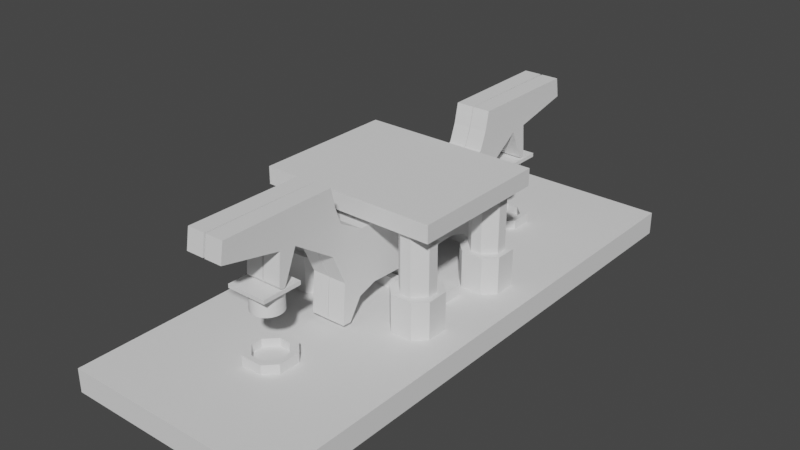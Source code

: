 # Source: cap2.blend  (saved by Blender 3.4.6; exported with 4.5.12 LTS)
import bpy
from mathutils import Matrix  # noqa: F401  (used for matrix-valued properties, if any)

bpy.ops.wm.read_factory_settings(use_empty=True)
scene = bpy.context.scene
scene.name = 'Scene'

# ---- collections
col_collection = bpy.data.collections.new('Collection'); scene.collection.children.link(col_collection)

# ---- world
world_world = bpy.data.worlds.new('World'); scene.world = world_world
world_world.use_nodes = True; world_world.node_tree.nodes.clear()
_N = world_world.node_tree.nodes; _L = world_world.node_tree.links
n0 = _N.new('ShaderNodeOutputWorld'); n0.name = 'World Output'; n0.location = (300, 300)
n1 = _N.new('ShaderNodeBackground'); n1.name = 'Background'; n1.location = (10, 300)
n1.inputs[0].default_value = (0.05088, 0.05088, 0.05088, 1.0)
_L.new(n1.outputs[0], n0.inputs[0])
n0.is_active_output = True
world_world.color = (0.05088, 0.05088, 0.05088)
world_world.use_sun_shadow = False
world_world.sun_shadow_jitter_overblur = 0.0

# ---- meshes
me_cherry_mx_low_profile_keycap = bpy.data.meshes.new('Cherry-MX-Low-Profile-Keycap')
me_cherry_mx_low_profile_keycap.from_pydata([(2.608, 0.791, -0.7077), (2.063, 0.588, -0.7077), (2.518, 1.043, -0.7077), (2.673, 0.532, -0.7077), (2.712, 0.267, -0.7077), (2.725, -6.465e-06, -0.7077), (0.5884, 2.063, -0.7077), (1.285, 2.403, -0.7077), (0.5884, 0.588, -0.7077), (1.927, 1.927, -0.7077), (2.106, 1.729, -0.7077), (0.7914, 2.608, -0.7077), (0.5324, 2.673, -0.7077), (1.043, 2.518, -0.7077), (1.514, 2.266, -0.7077), (1.729, 2.106, -0.7077), (0.2674, 2.712, -0.7077), (2.266, 1.514, -0.7077), (2.403, 1.285, -0.7077), (-2.062, 0.588, -0.7077), (-2.403, 1.285, -0.7077), (-0.5866, 0.588, -0.7077), (-1.729, 2.106, -0.7077), (-1.514, 2.266, -0.7077), (-1.285, 2.403, -0.7077), (-0.5866, 2.063, -0.7077), (-1.043, 2.518, -0.7077), (-0.7906, 2.608, -0.7077), (-0.5316, 2.673, -0.7077), (-0.2666, 2.712, -0.7077), (0.0004282, 2.725, -0.7077), (-1.927, 1.927, -0.7077), (-2.106, 1.729, -0.7077), (-2.608, 0.791, -0.7077), (-2.673, 0.532, -0.7077), (-2.712, 0.267, -0.7077), (-2.518, 1.043, -0.7077), (-2.266, 1.514, -0.7077), (-2.725, -6.465e-06, -0.7077), (-2.062, -0.588, -0.7077), (2.608, -0.791, -0.7077), (2.063, -0.588, -0.7077), (2.673, -0.532, -0.7077), (2.712, -0.267, -0.7077), (2.518, -1.043, -0.7077), (2.403, -1.285, -0.7077), (2.266, -1.514, -0.7077), (0.5884, -0.588, -0.7077), (1.927, -1.927, -0.7077), (1.729, -2.106, -0.7077), (1.514, -2.266, -0.7077), (1.285, -2.403, -0.7077), (0.5884, -2.063, -0.7077), (1.043, -2.518, -0.7077), (0.7914, -2.608, -0.7077), (0.5324, -2.673, -0.7077), (0.2674, -2.712, -0.7077), (2.106, -1.729, -0.7077), (-0.5866, -2.063, -0.7077), (-1.285, -2.403, -0.7077), (-0.5866, -0.588, -0.7077), (-0.7906, -2.608, -0.7077), (-0.5316, -2.673, -0.7077), (-0.2666, -2.712, -0.7077), (-1.043, -2.518, -0.7077), (-1.514, -2.266, -0.7077), (-1.729, -2.106, -0.7077), (0.0004282, -2.725, -0.7077), (-1.927, -1.927, -0.7077), (-2.106, -1.729, -0.7077), (-2.266, -1.514, -0.7077), (-2.403, -1.285, -0.7077), (-2.518, -1.043, -0.7077), (-2.608, -0.791, -0.7077), (-2.673, -0.532, -0.7077), (-2.712, -0.267, -0.7077), (2.403, 1.285, 2.992), (2.063, 0.861, 2.992), (2.518, 1.043, 2.992), (2.608, 0.791, 2.992), (2.673, 0.532, 2.992), (2.063, -6.465e-06, 2.992), (2.712, 0.267, 2.992), (2.266, 1.514, 2.992), (0.8614, 0.861, 2.992), (2.106, 1.729, 2.992), (1.927, 1.927, 2.992), (1.729, 2.106, 2.992), (0.0004282, 2.725, 2.992), (0.8614, 2.063, 2.992), (0.2674, 2.712, 2.992), (0.5324, 2.673, 2.992), (1.514, 2.266, 2.992), (1.285, 2.403, 2.992), (1.043, 2.518, 2.992), (0.7914, 2.608, 2.992), (-0.8676, 2.063, 2.992), (-1.514, 2.266, 2.992), (-0.8676, 0.861, 2.992), (-0.7906, 2.608, 2.992), (-0.5316, 2.673, 2.992), (-0.2666, 2.712, 2.992), (-1.043, 2.518, 2.992), (-1.285, 2.403, 2.992), (-1.729, 2.106, 2.992), (-1.927, 1.927, 2.992), (-2.106, 1.729, 2.992), (-2.266, 1.514, 2.992), (-2.062, 0.861, 2.992), (-2.403, 1.285, 2.992), (-2.518, 1.043, 2.992), (-2.608, 0.791, 2.992), (-2.673, 0.532, 2.992), (-2.712, 0.267, 2.992), (-2.725, -6.465e-06, 2.992), (-2.062, -0.869, 2.992), (2.725, -6.465e-06, 2.992), (2.518, -1.043, 2.992), (2.608, -0.791, 2.992), (2.063, -0.869, 2.992), (2.712, -0.267, 2.992), (2.673, -0.532, 2.992), (0.8614, -2.063, 2.992), (1.514, -2.266, 2.992), (0.8614, -0.869, 2.992), (1.927, -1.927, 2.992), (2.106, -1.729, 2.992), (0.7914, -2.608, 2.992), (0.5324, -2.673, 2.992), (1.043, -2.518, 2.992), (1.285, -2.403, 2.992), (1.729, -2.106, 2.992), (0.2674, -2.712, 2.992), (2.266, -1.514, 2.992), (2.403, -1.285, 2.992), (-1.729, -2.106, 2.992), (-1.514, -2.266, 2.992), (-0.8676, -0.869, 2.992), (-1.927, -1.927, 2.992), (0.0004282, -2.725, 2.992), (-0.8676, -2.063, 2.992), (-0.2666, -2.712, 2.992), (-1.285, -2.403, 2.992), (-1.043, -2.518, 2.992), (-0.7906, -2.608, 2.992), (-0.5316, -2.673, 2.992), (-2.266, -1.514, 2.992), (-2.106, -1.729, 2.992), (-2.403, -1.285, 2.992), (-2.518, -1.043, 2.992), (-2.712, -0.267, 2.992), (-2.673, -0.532, 2.992), (-2.608, -0.791, 2.992), (2.063, 0.588, 2.719), (0.5884, 0.588, 2.719), (0.5884, 2.063, 2.719), (-2.062, 0.588, 2.719), (-0.5946, 0.588, 2.719), (-0.5866, 0.588, 2.711), (-0.5866, 2.063, 2.711), (-2.062, -0.588, 2.712), (2.063, -0.588, 2.712), (0.5884, -0.588, 2.712), (0.5884, -0.595, 2.719), (0.5884, -2.063, 2.719), (-0.5866, -2.063, 2.711), (-0.5876, -0.588, 2.712), (-0.5866, -0.588, 2.711), (-3.803, 3.803, -0.7097), (3.515, -3.515, -0.7097), (3.503, 3.815, -0.7097), (-3.743, -3.527, -0.7097), (-3.803, 3.803, -1.413), (3.515, -3.515, -1.413), (3.503, 3.815, -1.413), (-3.743, -3.527, -1.413)], [], [(0, 1, 2), (3, 1, 0), (4, 1, 3), (5, 1, 4), (6, 7, 8), (9, 10, 8), (11, 6, 12), (13, 6, 11), (7, 6, 13), (14, 8, 7), (15, 8, 14), (9, 8, 15), (16, 12, 6), (10, 17, 8), (17, 18, 8), (1, 8, 18), (18, 2, 1), (19, 20, 21), (22, 23, 21), (23, 24, 21), (25, 21, 24), (24, 26, 25), (26, 27, 25), (27, 28, 25), (28, 29, 25), (29, 30, 25), (6, 25, 30), (6, 30, 16), (31, 21, 32), (22, 21, 31), (33, 19, 34), (35, 34, 19), (36, 19, 33), (20, 19, 36), (37, 21, 20), (32, 21, 37), (38, 35, 19), (38, 19, 39), (40, 41, 42), (43, 42, 41), (44, 41, 40), (45, 41, 44), (46, 47, 45), (41, 45, 47), (47, 48, 49), (49, 50, 47), (50, 51, 47), (52, 47, 51), (52, 51, 53), (52, 53, 54), (52, 54, 55), (52, 55, 56), (48, 47, 57), (46, 57, 47), (1, 5, 41), (5, 43, 41), (58, 59, 60), (61, 58, 62), (63, 62, 58), (64, 58, 61), (59, 58, 64), (65, 60, 59), (66, 60, 65), (67, 63, 58), (67, 58, 52), (67, 52, 56), (68, 69, 60), (66, 68, 60), (69, 70, 60), (70, 71, 60), (39, 60, 71), (39, 71, 72), (39, 72, 73), (39, 73, 74), (39, 74, 75), (39, 75, 38), (76, 77, 78), (79, 78, 77), (80, 81, 82), (77, 83, 84), (85, 86, 84), (87, 84, 86), (88, 89, 90), (91, 90, 89), (87, 92, 84), (89, 84, 92), (92, 93, 89), (93, 94, 89), (95, 89, 94), (91, 89, 95), (81, 80, 77), (80, 79, 77), (83, 77, 76), (85, 84, 83), (96, 97, 98), (99, 96, 100), (101, 100, 96), (102, 96, 99), (103, 96, 102), (97, 96, 103), (104, 98, 97), (88, 101, 96), (88, 96, 89), (105, 106, 98), (104, 105, 98), (106, 107, 98), (108, 98, 107), (107, 109, 108), (109, 110, 108), (110, 111, 108), (111, 112, 108), (112, 113, 108), (113, 114, 108), (115, 108, 114), (82, 81, 116), (117, 118, 119), (116, 81, 120), (118, 121, 119), (81, 119, 121), (120, 81, 121), (122, 123, 124), (125, 126, 124), (127, 122, 128), (129, 122, 127), (130, 122, 129), (123, 122, 130), (131, 124, 123), (125, 124, 131), (132, 128, 122), (126, 133, 124), (119, 124, 133), (133, 134, 119), (134, 117, 119), (135, 136, 137), (135, 137, 138), (132, 122, 139), (122, 140, 139), (141, 139, 140), (140, 137, 136), (136, 142, 140), (142, 143, 140), (143, 144, 140), (144, 145, 140), (141, 140, 145), (115, 146, 137), (147, 137, 146), (148, 146, 115), (138, 137, 147), (149, 148, 115), (114, 150, 115), (150, 151, 115), (152, 115, 151), (149, 115, 152), (82, 116, 4), (5, 4, 116), (4, 3, 80), (4, 80, 82), (0, 79, 80), (0, 80, 3), (2, 78, 79), (2, 79, 0), (18, 76, 78), (18, 78, 2), (83, 76, 17), (18, 17, 76), (17, 10, 85), (17, 85, 83), (85, 9, 86), (10, 9, 85), (9, 87, 86), (87, 9, 15), (15, 14, 92), (15, 92, 87), (14, 7, 93), (14, 93, 92), (7, 13, 94), (7, 94, 93), (13, 11, 95), (13, 95, 94), (11, 12, 91), (11, 91, 95), (12, 16, 90), (12, 90, 91), (16, 88, 90), (77, 84, 153), (154, 153, 84), (154, 84, 155), (89, 155, 84), (6, 8, 154), (6, 154, 155), (8, 1, 153), (8, 153, 154), (89, 96, 155), (77, 153, 81), (153, 1, 81), (16, 30, 88), (30, 29, 101), (30, 101, 88), (29, 28, 100), (29, 100, 101), (28, 27, 99), (28, 99, 100), (27, 26, 102), (27, 102, 99), (26, 24, 103), (26, 103, 102), (24, 23, 97), (24, 97, 103), (23, 22, 104), (23, 104, 97), (156, 157, 98), (157, 158, 159), (96, 98, 159), (157, 159, 98), (158, 21, 25), (158, 25, 159), (19, 21, 158), (19, 158, 157), (19, 157, 156), (96, 159, 155), (155, 159, 6), (25, 6, 159), (105, 104, 31), (22, 31, 104), (31, 32, 105), (105, 32, 106), (32, 37, 107), (32, 107, 106), (37, 20, 109), (37, 109, 107), (20, 36, 110), (20, 110, 109), (36, 33, 111), (36, 111, 110), (33, 34, 112), (33, 112, 111), (34, 35, 113), (34, 113, 112), (114, 113, 38), (35, 38, 113), (108, 156, 98), (108, 115, 156), (115, 160, 156), (156, 160, 19), (134, 133, 45), (46, 45, 133), (45, 44, 117), (45, 117, 134), (44, 40, 118), (44, 118, 117), (40, 42, 121), (40, 121, 118), (42, 43, 120), (42, 120, 121), (43, 5, 116), (43, 116, 120), (55, 128, 132), (55, 132, 56), (54, 127, 128), (54, 128, 55), (53, 129, 127), (53, 127, 54), (51, 130, 129), (51, 129, 53), (50, 123, 130), (50, 130, 51), (49, 131, 123), (49, 123, 50), (48, 125, 49), (49, 125, 131), (57, 126, 125), (57, 125, 48), (46, 133, 126), (46, 126, 57), (161, 162, 163), (161, 163, 124), (161, 124, 119), (122, 124, 164), (163, 164, 124), (162, 47, 52), (164, 163, 52), (162, 52, 163), (41, 47, 162), (41, 162, 161), (52, 165, 164), (119, 81, 161), (1, 161, 81), (161, 1, 41), (67, 56, 139), (56, 132, 139), (66, 135, 138), (65, 136, 135), (65, 135, 66), (59, 142, 136), (59, 136, 65), (64, 143, 142), (64, 142, 59), (61, 144, 143), (61, 143, 64), (62, 145, 144), (62, 144, 61), (63, 141, 145), (63, 145, 62), (141, 63, 139), (67, 139, 63), (166, 160, 137), (167, 166, 165), (166, 137, 165), (140, 165, 137), (58, 60, 167), (58, 167, 165), (167, 39, 166), (60, 39, 167), (122, 164, 140), (165, 140, 164), (165, 52, 58), (114, 38, 75), (114, 75, 150), (75, 74, 151), (75, 151, 150), (74, 73, 152), (74, 152, 151), (73, 72, 149), (73, 149, 152), (72, 71, 148), (72, 148, 149), (71, 70, 146), (71, 146, 148), (70, 69, 147), (70, 147, 146), (69, 68, 138), (69, 138, 147), (138, 68, 66), (160, 115, 137), (160, 166, 39), (39, 19, 160), (169, 168, 170), (168, 169, 171), (173, 174, 172), (172, 175, 173), (168, 171, 175, 172), (169, 170, 174, 173), (171, 169, 173, 175), (170, 168, 172, 174)])
me_cherry_mx_low_profile_keycap.update()
me_plane_001 = bpy.data.meshes.new('Plane.001')
me_plane_001.from_pydata([(-0.07813, 0.2353, -0.01181), (0.0789, 0.2353, -0.01181), (0.2359, 0.07851, -0.003939), (-0.2352, 0.07851, -0.003939), (-0.2352, -0.07833, 0.003929), (-0.07813, -0.2352, 0.0118), (0.0789, -0.2352, 0.0118), (0.2359, -0.07833, 0.003929), (0.313, -0.1572, 0.007888), (0.313, 0.1564, -0.007848), (0.1559, 0.3133, -0.01572), (-0.1581, 0.3133, -0.01572), (-0.3137, 0.157, -0.007878), (-0.3137, -0.1566, 0.007857), (-0.1567, -0.3135, 0.01573), (0.1574, -0.3135, 0.01573), (-0.07813, 0.2294, -0.1297), (0.0789, 0.2294, -0.1297), (0.2359, 0.0726, -0.1218), (-0.2352, 0.0726, -0.1218), (-0.2352, -0.08424, -0.1139), (-0.07813, -0.2411, -0.1061), (0.0789, -0.2411, -0.1061), (0.2359, -0.08424, -0.1139), (0.313, -0.1651, -0.1493), (0.313, 0.1486, -0.165), (0.1559, 0.3054, -0.1729), (-0.1581, 0.3054, -0.1729), (-0.3137, 0.1492, -0.165), (-0.3137, -0.1645, -0.1493), (-0.1567, -0.3213, -0.1414), (0.1574, -0.3213, -0.1414)], [], [(5, 14, 13, 4), (4, 13, 12, 3), (3, 12, 11, 0), (0, 11, 10, 1), (1, 10, 9, 2), (8, 7, 2, 9), (6, 7, 8, 15), (6, 15, 14, 5), (0, 1, 17, 16), (7, 6, 22, 23), (2, 7, 23, 18), (5, 4, 20, 21), (1, 2, 18, 17), (3, 0, 16, 19), (6, 5, 21, 22), (4, 3, 19, 20), (16, 17, 18, 23, 22, 21, 20, 19), (13, 14, 30, 29), (11, 12, 28, 27), (9, 10, 26, 25), (14, 15, 31, 30), (12, 13, 29, 28), (10, 11, 27, 26), (8, 9, 25, 24), (15, 8, 24, 31), (24, 25, 26, 27, 28, 29, 30, 31)])
_uv = me_plane_001.uv_layers.new(name='UVMap')
_uv.uv.foreach_set('vector', [0.0, 0.0, 0.0, 0.0, 0.0, 0.0, 0.0, 0.0, 0.0, 0.0, 0.0, 0.0, 0.0, 0.0, 0.0, 0.0, 0.0, 0.0, 0.0, 0.0, 0.0, 0.0, 0.0, 0.0, 0.0, 0.0, 0.0, 0.0, 0.0, 0.0, 0.0, 0.0, 0.0, 0.0, 0.0, 0.0, 0.0, 0.0, 0.0, 0.0, 0.0, 0.0, 0.0, 0.0, 0.0, 0.0, 0.0, 0.0, 0.0, 0.0, 0.0, 0.0, 0.0, 0.0, 0.0, 0.0, 0.0, 0.0, 0.0, 0.0, 0.0, 0.0, 0.0, 0.0, 0.0, 0.0, 0.0, 0.0, 0.0, 0.0, 0.0, 0.0, 0.0, 0.0, 0.0, 0.0, 0.0, 0.0, 0.0, 0.0, 0.0, 0.0, 0.0, 0.0, 0.0, 0.0, 0.0, 0.0, 0.0, 0.0, 0.0, 0.0, 0.0, 0.0, 0.0, 0.0, 0.0, 0.0, 0.0, 0.0, 0.0, 0.0, 0.0, 0.0, 0.0, 0.0, 0.0, 0.0, 0.0, 0.0, 0.0, 0.0, 0.0, 0.0, 0.0, 0.0, 0.0, 0.0, 0.0, 0.0, 0.0, 0.0, 0.0, 0.0, 0.0, 0.0, 0.0, 0.0, 0.0, 0.0, 0.0, 0.0, 0.0, 0.0, 0.0, 0.0, 0.0, 0.0, 0.0, 0.0, 0.0, 0.0, 0.0, 0.0, 0.0, 0.0, 0.0, 0.0, 0.0, 0.0, 0.0, 0.0, 0.0, 0.0, 0.0, 0.0, 0.0, 0.0, 0.0, 0.0, 0.0, 0.0, 0.0, 0.0, 0.0, 0.0, 0.0, 0.0, 0.0, 0.0, 0.0, 0.0, 0.0, 0.0, 0.0, 0.0, 0.0, 0.0, 0.0, 0.0, 0.0, 0.0, 0.0, 0.0, 0.0, 0.0, 0.0, 0.0, 0.0, 0.0, 0.0, 0.0, 0.0, 0.0, 0.0, 0.0, 0.0, 0.0, 0.0, 0.0, 0.0, 0.0, 0.0, 0.0, 0.0, 0.0, 0.0, 0.0, 0.0, 0.0, 0.0, 0.0, 0.0, 0.0, 0.0, 0.0, 0.0, 0.0, 0.0, 0.0, 0.0, 0.0, 0.0, 0.0])
me_plane_001.update()
me_plane_002 = bpy.data.meshes.new('Plane.002')
me_plane_002.from_pydata([(-1.0, -1.0, 0.0), (1.0, -1.0, 0.0), (-1.0, 1.0, 0.0), (1.0, 1.0, 0.0), (-1.0, -1.0, 4.25), (1.0, -1.0, 4.25), (-1.0, 1.0, 4.25), (1.0, 1.0, 4.25)], [], [(0, 2, 3, 1), (4, 5, 7, 6), (3, 2, 6, 7), (0, 1, 5, 4), (1, 3, 7, 5), (2, 0, 4, 6)])
_uv = me_plane_002.uv_layers.new(name='UVMap')
_uv.uv.foreach_set('vector', [0.0, 0.0, 0.0, 1.0, 1.0, 1.0, 1.0, 0.0, 0.0, 0.0, 1.0, 0.0, 1.0, 1.0, 0.0, 1.0, 1.0, 1.0, 0.0, 1.0, 0.0, 1.0, 1.0, 1.0, 0.0, 0.0, 1.0, 0.0, 1.0, 0.0, 0.0, 0.0, 1.0, 0.0, 1.0, 1.0, 1.0, 1.0, 1.0, 0.0, 0.0, 1.0, 0.0, 0.0, 0.0, 0.0, 0.0, 1.0])
me_plane_002.update()
me_plane_003 = bpy.data.meshes.new('Plane.003')
me_plane_003.from_pydata([(-0.07813, 0.2353, -0.01181), (0.0789, 0.2353, -0.01181), (0.2359, 0.07851, -0.003939), (-0.2352, 0.07851, -0.003939), (-0.2352, -0.07833, 0.003929), (-0.07813, -0.2352, 0.0118), (0.0789, -0.2352, 0.0118), (0.2359, -0.07833, 0.003929), (0.313, -0.1572, 0.007888), (0.313, 0.1564, -0.007848), (0.1559, 0.3133, -0.01572), (-0.1581, 0.3133, -0.01572), (-0.3137, 0.157, -0.007878), (-0.3137, -0.1566, 0.007857), (-0.1567, -0.3135, 0.01573), (0.1574, -0.3135, 0.01573), (-0.07813, 0.2294, -0.1297), (0.0789, 0.2294, -0.1297), (0.2359, 0.0726, -0.1218), (-0.2352, 0.0726, -0.1218), (-0.2352, -0.08424, -0.1139), (-0.07813, -0.2411, -0.1061), (0.0789, -0.2411, -0.1061), (0.2359, -0.08424, -0.1139), (0.313, -0.1651, -0.1493), (0.313, 0.1486, -0.165), (0.1559, 0.3054, -0.1729), (-0.1581, 0.3054, -0.1729), (-0.3137, 0.1492, -0.165), (-0.3137, -0.1645, -0.1493), (-0.1567, -0.3213, -0.1414), (0.1574, -0.3213, -0.1414)], [], [(5, 14, 13, 4), (4, 13, 12, 3), (3, 12, 11, 0), (0, 11, 10, 1), (1, 10, 9, 2), (8, 7, 2, 9), (6, 7, 8, 15), (6, 15, 14, 5), (0, 1, 17, 16), (7, 6, 22, 23), (2, 7, 23, 18), (5, 4, 20, 21), (1, 2, 18, 17), (3, 0, 16, 19), (6, 5, 21, 22), (4, 3, 19, 20), (16, 17, 18, 23, 22, 21, 20, 19), (13, 14, 30, 29), (11, 12, 28, 27), (9, 10, 26, 25), (14, 15, 31, 30), (12, 13, 29, 28), (10, 11, 27, 26), (8, 9, 25, 24), (15, 8, 24, 31), (24, 25, 26, 27, 28, 29, 30, 31)])
_uv = me_plane_003.uv_layers.new(name='UVMap')
_uv.uv.foreach_set('vector', [0.0, 0.0, 0.0, 0.0, 0.0, 0.0, 0.0, 0.0, 0.0, 0.0, 0.0, 0.0, 0.0, 0.0, 0.0, 0.0, 0.0, 0.0, 0.0, 0.0, 0.0, 0.0, 0.0, 0.0, 0.0, 0.0, 0.0, 0.0, 0.0, 0.0, 0.0, 0.0, 0.0, 0.0, 0.0, 0.0, 0.0, 0.0, 0.0, 0.0, 0.0, 0.0, 0.0, 0.0, 0.0, 0.0, 0.0, 0.0, 0.0, 0.0, 0.0, 0.0, 0.0, 0.0, 0.0, 0.0, 0.0, 0.0, 0.0, 0.0, 0.0, 0.0, 0.0, 0.0, 0.0, 0.0, 0.0, 0.0, 0.0, 0.0, 0.0, 0.0, 0.0, 0.0, 0.0, 0.0, 0.0, 0.0, 0.0, 0.0, 0.0, 0.0, 0.0, 0.0, 0.0, 0.0, 0.0, 0.0, 0.0, 0.0, 0.0, 0.0, 0.0, 0.0, 0.0, 0.0, 0.0, 0.0, 0.0, 0.0, 0.0, 0.0, 0.0, 0.0, 0.0, 0.0, 0.0, 0.0, 0.0, 0.0, 0.0, 0.0, 0.0, 0.0, 0.0, 0.0, 0.0, 0.0, 0.0, 0.0, 0.0, 0.0, 0.0, 0.0, 0.0, 0.0, 0.0, 0.0, 0.0, 0.0, 0.0, 0.0, 0.0, 0.0, 0.0, 0.0, 0.0, 0.0, 0.0, 0.0, 0.0, 0.0, 0.0, 0.0, 0.0, 0.0, 0.0, 0.0, 0.0, 0.0, 0.0, 0.0, 0.0, 0.0, 0.0, 0.0, 0.0, 0.0, 0.0, 0.0, 0.0, 0.0, 0.0, 0.0, 0.0, 0.0, 0.0, 0.0, 0.0, 0.0, 0.0, 0.0, 0.0, 0.0, 0.0, 0.0, 0.0, 0.0, 0.0, 0.0, 0.0, 0.0, 0.0, 0.0, 0.0, 0.0, 0.0, 0.0, 0.0, 0.0, 0.0, 0.0, 0.0, 0.0, 0.0, 0.0, 0.0, 0.0, 0.0, 0.0, 0.0, 0.0, 0.0, 0.0, 0.0, 0.0, 0.0, 0.0, 0.0, 0.0, 0.0, 0.0, 0.0, 0.0, 0.0, 0.0, 0.0, 0.0, 0.0, 0.0, 0.0, 0.0, 0.0, 0.0])
me_plane_003.update()
me_cherry_mx_low_profile_keycap_001 = bpy.data.meshes.new('Cherry-MX-Low-Profile-Keycap.001')
me_cherry_mx_low_profile_keycap_001.from_pydata([(2.608, 0.791, -0.7077), (2.063, 0.588, -0.7077), (2.518, 1.043, -0.7077), (2.673, 0.532, -0.7077), (2.712, 0.267, -0.7077), (2.725, -6.465e-06, -0.7077), (0.5884, 2.063, -0.7077), (1.285, 2.403, -0.7077), (0.5884, 0.588, -0.7077), (1.927, 1.927, -0.7077), (2.106, 1.729, -0.7077), (0.7914, 2.608, -0.7077), (0.5324, 2.673, -0.7077), (1.043, 2.518, -0.7077), (1.514, 2.266, -0.7077), (1.729, 2.106, -0.7077), (0.2674, 2.712, -0.7077), (2.266, 1.514, -0.7077), (2.403, 1.285, -0.7077), (-2.062, 0.588, -0.7077), (-2.403, 1.285, -0.7077), (-0.5866, 0.588, -0.7077), (-1.729, 2.106, -0.7077), (-1.514, 2.266, -0.7077), (-1.285, 2.403, -0.7077), (-0.5866, 2.063, -0.7077), (-1.043, 2.518, -0.7077), (-0.7906, 2.608, -0.7077), (-0.5316, 2.673, -0.7077), (-0.2666, 2.712, -0.7077), (0.0004282, 2.725, -0.7077), (-1.927, 1.927, -0.7077), (-2.106, 1.729, -0.7077), (-2.608, 0.791, -0.7077), (-2.673, 0.532, -0.7077), (-2.712, 0.267, -0.7077), (-2.518, 1.043, -0.7077), (-2.266, 1.514, -0.7077), (-2.725, -6.465e-06, -0.7077), (-2.062, -0.588, -0.7077), (2.608, -0.791, -0.7077), (2.063, -0.588, -0.7077), (2.673, -0.532, -0.7077), (2.712, -0.267, -0.7077), (2.518, -1.043, -0.7077), (2.403, -1.285, -0.7077), (2.266, -1.514, -0.7077), (0.5884, -0.588, -0.7077), (1.927, -1.927, -0.7077), (1.729, -2.106, -0.7077), (1.514, -2.266, -0.7077), (1.285, -2.403, -0.7077), (0.5884, -2.063, -0.7077), (1.043, -2.518, -0.7077), (0.7914, -2.608, -0.7077), (0.5324, -2.673, -0.7077), (0.2674, -2.712, -0.7077), (2.106, -1.729, -0.7077), (-0.5866, -2.063, -0.7077), (-1.285, -2.403, -0.7077), (-0.5866, -0.588, -0.7077), (-0.7906, -2.608, -0.7077), (-0.5316, -2.673, -0.7077), (-0.2666, -2.712, -0.7077), (-1.043, -2.518, -0.7077), (-1.514, -2.266, -0.7077), (-1.729, -2.106, -0.7077), (0.0004282, -2.725, -0.7077), (-1.927, -1.927, -0.7077), (-2.106, -1.729, -0.7077), (-2.266, -1.514, -0.7077), (-2.403, -1.285, -0.7077), (-2.518, -1.043, -0.7077), (-2.608, -0.791, -0.7077), (-2.673, -0.532, -0.7077), (-2.712, -0.267, -0.7077), (2.403, 1.285, 2.992), (2.063, 0.861, 2.992), (2.518, 1.043, 2.992), (2.608, 0.791, 2.992), (2.673, 0.532, 2.992), (2.063, -6.465e-06, 2.992), (2.712, 0.267, 2.992), (2.266, 1.514, 2.992), (0.8614, 0.861, 2.992), (2.106, 1.729, 2.992), (1.927, 1.927, 2.992), (1.729, 2.106, 2.992), (0.0004282, 2.725, 2.992), (0.8614, 2.063, 2.992), (0.2674, 2.712, 2.992), (0.5324, 2.673, 2.992), (1.514, 2.266, 2.992), (1.285, 2.403, 2.992), (1.043, 2.518, 2.992), (0.7914, 2.608, 2.992), (-0.8676, 2.063, 2.992), (-1.514, 2.266, 2.992), (-0.8676, 0.861, 2.992), (-0.7906, 2.608, 2.992), (-0.5316, 2.673, 2.992), (-0.2666, 2.712, 2.992), (-1.043, 2.518, 2.992), (-1.285, 2.403, 2.992), (-1.729, 2.106, 2.992), (-1.927, 1.927, 2.992), (-2.106, 1.729, 2.992), (-2.266, 1.514, 2.992), (-2.062, 0.861, 2.992), (-2.403, 1.285, 2.992), (-2.518, 1.043, 2.992), (-2.608, 0.791, 2.992), (-2.673, 0.532, 2.992), (-2.712, 0.267, 2.992), (-2.725, -6.465e-06, 2.992), (-2.062, -0.869, 2.992), (2.725, -6.465e-06, 2.992), (2.518, -1.043, 2.992), (2.608, -0.791, 2.992), (2.063, -0.869, 2.992), (2.712, -0.267, 2.992), (2.673, -0.532, 2.992), (0.8614, -2.063, 2.992), (1.514, -2.266, 2.992), (0.8614, -0.869, 2.992), (1.927, -1.927, 2.992), (2.106, -1.729, 2.992), (0.7914, -2.608, 2.992), (0.5324, -2.673, 2.992), (1.043, -2.518, 2.992), (1.285, -2.403, 2.992), (1.729, -2.106, 2.992), (0.2674, -2.712, 2.992), (2.266, -1.514, 2.992), (2.403, -1.285, 2.992), (-1.729, -2.106, 2.992), (-1.514, -2.266, 2.992), (-0.8676, -0.869, 2.992), (-1.927, -1.927, 2.992), (0.0004282, -2.725, 2.992), (-0.8676, -2.063, 2.992), (-0.2666, -2.712, 2.992), (-1.285, -2.403, 2.992), (-1.043, -2.518, 2.992), (-0.7906, -2.608, 2.992), (-0.5316, -2.673, 2.992), (-2.266, -1.514, 2.992), (-2.106, -1.729, 2.992), (-2.403, -1.285, 2.992), (-2.518, -1.043, 2.992), (-2.712, -0.267, 2.992), (-2.673, -0.532, 2.992), (-2.608, -0.791, 2.992), (2.063, 0.588, 2.719), (0.5884, 0.588, 2.719), (0.5884, 2.063, 2.719), (-2.062, 0.588, 2.719), (-0.5946, 0.588, 2.719), (-0.5866, 0.588, 2.711), (-0.5866, 2.063, 2.711), (-2.062, -0.588, 2.712), (2.063, -0.588, 2.712), (0.5884, -0.588, 2.712), (0.5884, -0.595, 2.719), (0.5884, -2.063, 2.719), (-0.5866, -2.063, 2.711), (-0.5876, -0.588, 2.712), (-0.5866, -0.588, 2.711), (-3.803, 3.803, -0.7097), (3.515, -3.515, -0.7097), (3.503, 3.815, -0.7097), (-3.743, -3.527, -0.7097), (-3.803, 3.803, -1.413), (3.515, -3.515, -1.413), (3.503, 3.815, -1.413), (-3.743, -3.527, -1.413)], [], [(0, 1, 2), (3, 1, 0), (4, 1, 3), (5, 1, 4), (6, 7, 8), (9, 10, 8), (11, 6, 12), (13, 6, 11), (7, 6, 13), (14, 8, 7), (15, 8, 14), (9, 8, 15), (16, 12, 6), (10, 17, 8), (17, 18, 8), (1, 8, 18), (18, 2, 1), (19, 20, 21), (22, 23, 21), (23, 24, 21), (25, 21, 24), (24, 26, 25), (26, 27, 25), (27, 28, 25), (28, 29, 25), (29, 30, 25), (6, 25, 30), (6, 30, 16), (31, 21, 32), (22, 21, 31), (33, 19, 34), (35, 34, 19), (36, 19, 33), (20, 19, 36), (37, 21, 20), (32, 21, 37), (38, 35, 19), (38, 19, 39), (40, 41, 42), (43, 42, 41), (44, 41, 40), (45, 41, 44), (46, 47, 45), (41, 45, 47), (47, 48, 49), (49, 50, 47), (50, 51, 47), (52, 47, 51), (52, 51, 53), (52, 53, 54), (52, 54, 55), (52, 55, 56), (48, 47, 57), (46, 57, 47), (1, 5, 41), (5, 43, 41), (58, 59, 60), (61, 58, 62), (63, 62, 58), (64, 58, 61), (59, 58, 64), (65, 60, 59), (66, 60, 65), (67, 63, 58), (67, 58, 52), (67, 52, 56), (68, 69, 60), (66, 68, 60), (69, 70, 60), (70, 71, 60), (39, 60, 71), (39, 71, 72), (39, 72, 73), (39, 73, 74), (39, 74, 75), (39, 75, 38), (76, 77, 78), (79, 78, 77), (80, 81, 82), (77, 83, 84), (85, 86, 84), (87, 84, 86), (88, 89, 90), (91, 90, 89), (87, 92, 84), (89, 84, 92), (92, 93, 89), (93, 94, 89), (95, 89, 94), (91, 89, 95), (81, 80, 77), (80, 79, 77), (83, 77, 76), (85, 84, 83), (96, 97, 98), (99, 96, 100), (101, 100, 96), (102, 96, 99), (103, 96, 102), (97, 96, 103), (104, 98, 97), (88, 101, 96), (88, 96, 89), (105, 106, 98), (104, 105, 98), (106, 107, 98), (108, 98, 107), (107, 109, 108), (109, 110, 108), (110, 111, 108), (111, 112, 108), (112, 113, 108), (113, 114, 108), (115, 108, 114), (82, 81, 116), (117, 118, 119), (116, 81, 120), (118, 121, 119), (81, 119, 121), (120, 81, 121), (122, 123, 124), (125, 126, 124), (127, 122, 128), (129, 122, 127), (130, 122, 129), (123, 122, 130), (131, 124, 123), (125, 124, 131), (132, 128, 122), (126, 133, 124), (119, 124, 133), (133, 134, 119), (134, 117, 119), (135, 136, 137), (135, 137, 138), (132, 122, 139), (122, 140, 139), (141, 139, 140), (140, 137, 136), (136, 142, 140), (142, 143, 140), (143, 144, 140), (144, 145, 140), (141, 140, 145), (115, 146, 137), (147, 137, 146), (148, 146, 115), (138, 137, 147), (149, 148, 115), (114, 150, 115), (150, 151, 115), (152, 115, 151), (149, 115, 152), (82, 116, 4), (5, 4, 116), (4, 3, 80), (4, 80, 82), (0, 79, 80), (0, 80, 3), (2, 78, 79), (2, 79, 0), (18, 76, 78), (18, 78, 2), (83, 76, 17), (18, 17, 76), (17, 10, 85), (17, 85, 83), (85, 9, 86), (10, 9, 85), (9, 87, 86), (87, 9, 15), (15, 14, 92), (15, 92, 87), (14, 7, 93), (14, 93, 92), (7, 13, 94), (7, 94, 93), (13, 11, 95), (13, 95, 94), (11, 12, 91), (11, 91, 95), (12, 16, 90), (12, 90, 91), (16, 88, 90), (77, 84, 153), (154, 153, 84), (154, 84, 155), (89, 155, 84), (6, 8, 154), (6, 154, 155), (8, 1, 153), (8, 153, 154), (89, 96, 155), (77, 153, 81), (153, 1, 81), (16, 30, 88), (30, 29, 101), (30, 101, 88), (29, 28, 100), (29, 100, 101), (28, 27, 99), (28, 99, 100), (27, 26, 102), (27, 102, 99), (26, 24, 103), (26, 103, 102), (24, 23, 97), (24, 97, 103), (23, 22, 104), (23, 104, 97), (156, 157, 98), (157, 158, 159), (96, 98, 159), (157, 159, 98), (158, 21, 25), (158, 25, 159), (19, 21, 158), (19, 158, 157), (19, 157, 156), (96, 159, 155), (155, 159, 6), (25, 6, 159), (105, 104, 31), (22, 31, 104), (31, 32, 105), (105, 32, 106), (32, 37, 107), (32, 107, 106), (37, 20, 109), (37, 109, 107), (20, 36, 110), (20, 110, 109), (36, 33, 111), (36, 111, 110), (33, 34, 112), (33, 112, 111), (34, 35, 113), (34, 113, 112), (114, 113, 38), (35, 38, 113), (108, 156, 98), (108, 115, 156), (115, 160, 156), (156, 160, 19), (134, 133, 45), (46, 45, 133), (45, 44, 117), (45, 117, 134), (44, 40, 118), (44, 118, 117), (40, 42, 121), (40, 121, 118), (42, 43, 120), (42, 120, 121), (43, 5, 116), (43, 116, 120), (55, 128, 132), (55, 132, 56), (54, 127, 128), (54, 128, 55), (53, 129, 127), (53, 127, 54), (51, 130, 129), (51, 129, 53), (50, 123, 130), (50, 130, 51), (49, 131, 123), (49, 123, 50), (48, 125, 49), (49, 125, 131), (57, 126, 125), (57, 125, 48), (46, 133, 126), (46, 126, 57), (161, 162, 163), (161, 163, 124), (161, 124, 119), (122, 124, 164), (163, 164, 124), (162, 47, 52), (164, 163, 52), (162, 52, 163), (41, 47, 162), (41, 162, 161), (52, 165, 164), (119, 81, 161), (1, 161, 81), (161, 1, 41), (67, 56, 139), (56, 132, 139), (66, 135, 138), (65, 136, 135), (65, 135, 66), (59, 142, 136), (59, 136, 65), (64, 143, 142), (64, 142, 59), (61, 144, 143), (61, 143, 64), (62, 145, 144), (62, 144, 61), (63, 141, 145), (63, 145, 62), (141, 63, 139), (67, 139, 63), (166, 160, 137), (167, 166, 165), (166, 137, 165), (140, 165, 137), (58, 60, 167), (58, 167, 165), (167, 39, 166), (60, 39, 167), (122, 164, 140), (165, 140, 164), (165, 52, 58), (114, 38, 75), (114, 75, 150), (75, 74, 151), (75, 151, 150), (74, 73, 152), (74, 152, 151), (73, 72, 149), (73, 149, 152), (72, 71, 148), (72, 148, 149), (71, 70, 146), (71, 146, 148), (70, 69, 147), (70, 147, 146), (69, 68, 138), (69, 138, 147), (138, 68, 66), (160, 115, 137), (160, 166, 39), (39, 19, 160), (169, 168, 170), (168, 169, 171), (173, 174, 172), (172, 175, 173), (168, 171, 175, 172), (169, 170, 174, 173), (171, 169, 173, 175), (170, 168, 172, 174)])
me_cherry_mx_low_profile_keycap_001.update()
me_plane_004 = bpy.data.meshes.new('Plane.004')
me_plane_004.from_pydata([(-1.0, -1.0, 0.533), (1.0, -1.0, 0.533), (-1.0, 1.0, 0.533), (1.0, 1.0, 0.533), (-1.0, -1.0, -0.283), (1.0, -1.0, -0.283), (-1.0, 1.0, -0.283), (1.0, 1.0, -0.283), (-0.2909, 0.4583, 0.533), (-0.2904, -0.5067, 0.533), (0.3265, -0.5139, 0.533), (0.3236, 0.4149, 0.533), (-0.2821, -0.06429, 0.01487), (0.3324, -0.08572, 0.01487)], [], [(3, 11, 8, 2), (4, 5, 7, 6), (1, 3, 7, 5), (2, 0, 4, 6), (3, 2, 6, 7), (0, 1, 5, 4), (3, 1, 10, 11), (1, 0, 9, 10), (0, 2, 8, 9), (8, 11, 13, 12), (11, 10, 13), (10, 9, 12, 13), (8, 12, 9)])
_uv = me_plane_004.uv_layers.new(name='UVMap')
_uv.uv.foreach_set('vector', [1.0, 1.0, 0.0, 0.0, 0.0, 0.0, 0.0, 1.0, 0.0, 0.0, 1.0, 0.0, 1.0, 1.0, 0.0, 1.0, 1.0, 0.0, 1.0, 1.0, 1.0, 1.0, 1.0, 0.0, 0.0, 1.0, 0.0, 0.0, 0.0, 0.0, 0.0, 1.0, 1.0, 1.0, 0.0, 1.0, 0.0, 1.0, 1.0, 1.0, 0.0, 0.0, 1.0, 0.0, 1.0, 0.0, 0.0, 0.0, 1.0, 1.0, 1.0, 0.0, 0.0, 0.0, 0.0, 0.0, 1.0, 0.0, 0.0, 0.0, 0.0, 0.0, 0.0, 0.0, 0.0, 0.0, 0.0, 1.0, 0.0, 0.0, 0.0, 0.0, 0.0, 0.0, 0.0, 0.0, 0.0, 0.0, 0.0, 0.0, 0.0, 0.0, 0.0, 0.0, 0.0, 0.0, 0.0, 0.0, 0.0, 0.0, 0.0, 0.0, 0.0, 0.0, 0.0, 0.0, 0.0, 0.0, 0.0, 0.0])
me_plane_004.update()
me_plane_007 = bpy.data.meshes.new('Plane.007')
me_plane_007.from_pydata([], [], [])
_uv = me_plane_007.uv_layers.new(name='UVMap')
_uv.uv.foreach_set('vector', [])
me_plane_007.update()
me_plane_009 = bpy.data.meshes.new('Plane.009')
me_plane_009.from_pydata([], [], [])
_uv = me_plane_009.uv_layers.new(name='UVMap')
_uv.uv.foreach_set('vector', [])
me_plane_009.update()
me_plane_010 = bpy.data.meshes.new('Plane.010')
me_plane_010.from_pydata([(1.68, 0.2551, 0.3829), (1.837, 0.2551, 0.3829), (1.994, 0.09831, 0.3907), (1.523, 0.09831, 0.3907), (1.523, -0.05853, 0.3986), (1.68, -0.2154, 0.4065), (1.837, -0.2154, 0.4065), (1.994, -0.05853, 0.3986), (2.071, -0.1374, 0.4026), (2.071, 0.1762, 0.3868), (1.914, 0.3331, 0.3789), (1.6, 0.3331, 0.3789), (1.444, 0.1768, 0.3868), (1.444, -0.1368, 0.4025), (1.601, -0.2937, 0.4104), (1.915, -0.2937, 0.4104), (1.68, 0.2294, -0.1297), (1.837, 0.2294, -0.1297), (1.994, 0.0726, -0.1218), (1.523, 0.0726, -0.1218), (1.523, -0.08424, -0.1139), (1.68, -0.2411, -0.1061), (1.837, -0.2411, -0.1061), (1.994, -0.08424, -0.1139), (2.071, -0.1651, -0.1493), (2.071, 0.1486, -0.165), (1.914, 0.3054, -0.1729), (1.6, 0.3054, -0.1729), (1.444, 0.1492, -0.165), (1.444, -0.1645, -0.1493), (1.601, -0.3213, -0.1414), (1.915, -0.3213, -0.1414)], [], [(5, 14, 13, 4), (4, 13, 12, 3), (3, 12, 11, 0), (0, 11, 10, 1), (1, 10, 9, 2), (8, 7, 2, 9), (6, 7, 8, 15), (6, 15, 14, 5), (0, 1, 17, 16), (7, 6, 22, 23), (2, 7, 23, 18), (5, 4, 20, 21), (1, 2, 18, 17), (3, 0, 16, 19), (6, 5, 21, 22), (4, 3, 19, 20), (16, 17, 18, 23, 22, 21, 20, 19), (13, 14, 30, 29), (11, 12, 28, 27), (9, 10, 26, 25), (14, 15, 31, 30), (12, 13, 29, 28), (10, 11, 27, 26), (8, 9, 25, 24), (15, 8, 24, 31), (24, 25, 26, 27, 28, 29, 30, 31)])
_uv = me_plane_010.uv_layers.new(name='UVMap')
_uv.uv.foreach_set('vector', [0.0, 0.0, 0.0, 0.0, 0.0, 0.0, 0.0, 0.0, 0.0, 0.0, 0.0, 0.0, 0.0, 0.0, 0.0, 0.0, 0.0, 0.0, 0.0, 0.0, 0.0, 0.0, 0.0, 0.0, 0.0, 0.0, 0.0, 0.0, 0.0, 0.0, 0.0, 0.0, 0.0, 0.0, 0.0, 0.0, 0.0, 0.0, 0.0, 0.0, 0.0, 0.0, 0.0, 0.0, 0.0, 0.0, 0.0, 0.0, 0.0, 0.0, 0.0, 0.0, 0.0, 0.0, 0.0, 0.0, 0.0, 0.0, 0.0, 0.0, 0.0, 0.0, 0.0, 0.0, 0.0, 0.0, 0.0, 0.0, 0.0, 0.0, 0.0, 0.0, 0.0, 0.0, 0.0, 0.0, 0.0, 0.0, 0.0, 0.0, 0.0, 0.0, 0.0, 0.0, 0.0, 0.0, 0.0, 0.0, 0.0, 0.0, 0.0, 0.0, 0.0, 0.0, 0.0, 0.0, 0.0, 0.0, 0.0, 0.0, 0.0, 0.0, 0.0, 0.0, 0.0, 0.0, 0.0, 0.0, 0.0, 0.0, 0.0, 0.0, 0.0, 0.0, 0.0, 0.0, 0.0, 0.0, 0.0, 0.0, 0.0, 0.0, 0.0, 0.0, 0.0, 0.0, 0.0, 0.0, 0.0, 0.0, 0.0, 0.0, 0.0, 0.0, 0.0, 0.0, 0.0, 0.0, 0.0, 0.0, 0.0, 0.0, 0.0, 0.0, 0.0, 0.0, 0.0, 0.0, 0.0, 0.0, 0.0, 0.0, 0.0, 0.0, 0.0, 0.0, 0.0, 0.0, 0.0, 0.0, 0.0, 0.0, 0.0, 0.0, 0.0, 0.0, 0.0, 0.0, 0.0, 0.0, 0.0, 0.0, 0.0, 0.0, 0.0, 0.0, 0.0, 0.0, 0.0, 0.0, 0.0, 0.0, 0.0, 0.0, 0.0, 0.0, 0.0, 0.0, 0.0, 0.0, 0.0, 0.0, 0.0, 0.0, 0.0, 0.0, 0.0, 0.0, 0.0, 0.0, 0.0, 0.0, 0.0, 0.0, 0.0, 0.0, 0.0, 0.0, 0.0, 0.0, 0.0, 0.0, 0.0, 0.0, 0.0, 0.0, 0.0, 0.0, 0.0, 0.0, 0.0, 0.0, 0.0, 0.0])
me_plane_010.update()
me_plane_011 = bpy.data.meshes.new('Plane.011')
me_plane_011.from_pydata([(1.68, 2.345, 0.278), (1.837, 2.345, 0.278), (1.994, 2.188, 0.2859), (1.523, 2.188, 0.2859), (1.523, 2.032, 0.2937), (1.68, 1.875, 0.3016), (1.837, 1.875, 0.3016), (1.994, 2.032, 0.2937), (2.071, 1.953, 0.2977), (2.071, 2.266, 0.282), (1.914, 2.423, 0.2741), (1.6, 2.423, 0.2741), (1.444, 2.267, 0.2819), (1.444, 1.953, 0.2977), (1.601, 1.796, 0.3055), (1.915, 1.796, 0.3055), (1.68, 2.32, -0.2345), (1.837, 2.32, -0.2345), (1.994, 2.163, -0.2267), (1.523, 2.163, -0.2267), (1.523, 2.006, -0.2188), (1.68, 1.849, -0.2109), (1.837, 1.849, -0.2109), (1.994, 2.006, -0.2188), (2.071, 1.925, -0.2541), (2.071, 2.239, -0.2699), (1.914, 2.396, -0.2777), (1.6, 2.396, -0.2777), (1.444, 2.239, -0.2699), (1.444, 1.926, -0.2542), (1.601, 1.769, -0.2463), (1.915, 1.769, -0.2463)], [], [(5, 14, 13, 4), (4, 13, 12, 3), (3, 12, 11, 0), (0, 11, 10, 1), (1, 10, 9, 2), (8, 7, 2, 9), (6, 7, 8, 15), (6, 15, 14, 5), (0, 1, 17, 16), (7, 6, 22, 23), (2, 7, 23, 18), (5, 4, 20, 21), (1, 2, 18, 17), (3, 0, 16, 19), (6, 5, 21, 22), (4, 3, 19, 20), (16, 17, 18, 23, 22, 21, 20, 19), (13, 14, 30, 29), (11, 12, 28, 27), (9, 10, 26, 25), (14, 15, 31, 30), (12, 13, 29, 28), (10, 11, 27, 26), (8, 9, 25, 24), (15, 8, 24, 31), (24, 25, 26, 27, 28, 29, 30, 31)])
_uv = me_plane_011.uv_layers.new(name='UVMap')
_uv.uv.foreach_set('vector', [0.0, 0.0, 0.0, 0.0, 0.0, 0.0, 0.0, 0.0, 0.0, 0.0, 0.0, 0.0, 0.0, 0.0, 0.0, 0.0, 0.0, 0.0, 0.0, 0.0, 0.0, 0.0, 0.0, 0.0, 0.0, 0.0, 0.0, 0.0, 0.0, 0.0, 0.0, 0.0, 0.0, 0.0, 0.0, 0.0, 0.0, 0.0, 0.0, 0.0, 0.0, 0.0, 0.0, 0.0, 0.0, 0.0, 0.0, 0.0, 0.0, 0.0, 0.0, 0.0, 0.0, 0.0, 0.0, 0.0, 0.0, 0.0, 0.0, 0.0, 0.0, 0.0, 0.0, 0.0, 0.0, 0.0, 0.0, 0.0, 0.0, 0.0, 0.0, 0.0, 0.0, 0.0, 0.0, 0.0, 0.0, 0.0, 0.0, 0.0, 0.0, 0.0, 0.0, 0.0, 0.0, 0.0, 0.0, 0.0, 0.0, 0.0, 0.0, 0.0, 0.0, 0.0, 0.0, 0.0, 0.0, 0.0, 0.0, 0.0, 0.0, 0.0, 0.0, 0.0, 0.0, 0.0, 0.0, 0.0, 0.0, 0.0, 0.0, 0.0, 0.0, 0.0, 0.0, 0.0, 0.0, 0.0, 0.0, 0.0, 0.0, 0.0, 0.0, 0.0, 0.0, 0.0, 0.0, 0.0, 0.0, 0.0, 0.0, 0.0, 0.0, 0.0, 0.0, 0.0, 0.0, 0.0, 0.0, 0.0, 0.0, 0.0, 0.0, 0.0, 0.0, 0.0, 0.0, 0.0, 0.0, 0.0, 0.0, 0.0, 0.0, 0.0, 0.0, 0.0, 0.0, 0.0, 0.0, 0.0, 0.0, 0.0, 0.0, 0.0, 0.0, 0.0, 0.0, 0.0, 0.0, 0.0, 0.0, 0.0, 0.0, 0.0, 0.0, 0.0, 0.0, 0.0, 0.0, 0.0, 0.0, 0.0, 0.0, 0.0, 0.0, 0.0, 0.0, 0.0, 0.0, 0.0, 0.0, 0.0, 0.0, 0.0, 0.0, 0.0, 0.0, 0.0, 0.0, 0.0, 0.0, 0.0, 0.0, 0.0, 0.0, 0.0, 0.0, 0.0, 0.0, 0.0, 0.0, 0.0, 0.0, 0.0, 0.0, 0.0, 0.0, 0.0, 0.0, 0.0, 0.0, 0.0, 0.0, 0.0])
me_plane_011.update()
me_plane_012 = bpy.data.meshes.new('Plane.012')
me_plane_012.from_pydata([(-0.07813, 2.345, 0.278), (0.0789, 2.345, 0.278), (0.2359, 2.188, 0.2859), (-0.2352, 2.188, 0.2859), (-0.2352, 2.032, 0.2937), (-0.07813, 1.875, 0.3016), (0.0789, 1.875, 0.3016), (0.2359, 2.032, 0.2937), (0.313, 1.953, 0.2977), (0.313, 2.266, 0.282), (0.1559, 2.423, 0.2741), (-0.1581, 2.423, 0.2741), (-0.3137, 2.267, 0.2819), (-0.3137, 1.953, 0.2977), (-0.1567, 1.796, 0.3055), (0.1574, 1.796, 0.3055), (-0.07813, 2.32, -0.2345), (0.0789, 2.32, -0.2345), (0.2359, 2.163, -0.2267), (-0.2352, 2.163, -0.2267), (-0.2352, 2.006, -0.2188), (-0.07813, 1.849, -0.2109), (0.0789, 1.849, -0.2109), (0.2359, 2.006, -0.2188), (0.313, 1.925, -0.2541), (0.313, 2.239, -0.2699), (0.1559, 2.396, -0.2777), (-0.1581, 2.396, -0.2777), (-0.3137, 2.239, -0.2699), (-0.3137, 1.926, -0.2542), (-0.1567, 1.769, -0.2463), (0.1574, 1.769, -0.2463)], [], [(5, 14, 13, 4), (4, 13, 12, 3), (3, 12, 11, 0), (0, 11, 10, 1), (1, 10, 9, 2), (8, 7, 2, 9), (6, 7, 8, 15), (6, 15, 14, 5), (0, 1, 17, 16), (7, 6, 22, 23), (2, 7, 23, 18), (5, 4, 20, 21), (1, 2, 18, 17), (3, 0, 16, 19), (6, 5, 21, 22), (4, 3, 19, 20), (16, 17, 18, 23, 22, 21, 20, 19), (13, 14, 30, 29), (11, 12, 28, 27), (9, 10, 26, 25), (14, 15, 31, 30), (12, 13, 29, 28), (10, 11, 27, 26), (8, 9, 25, 24), (15, 8, 24, 31), (24, 25, 26, 27, 28, 29, 30, 31)])
_uv = me_plane_012.uv_layers.new(name='UVMap')
_uv.uv.foreach_set('vector', [0.0, 0.0, 0.0, 0.0, 0.0, 0.0, 0.0, 0.0, 0.0, 0.0, 0.0, 0.0, 0.0, 0.0, 0.0, 0.0, 0.0, 0.0, 0.0, 0.0, 0.0, 0.0, 0.0, 0.0, 0.0, 0.0, 0.0, 0.0, 0.0, 0.0, 0.0, 0.0, 0.0, 0.0, 0.0, 0.0, 0.0, 0.0, 0.0, 0.0, 0.0, 0.0, 0.0, 0.0, 0.0, 0.0, 0.0, 0.0, 0.0, 0.0, 0.0, 0.0, 0.0, 0.0, 0.0, 0.0, 0.0, 0.0, 0.0, 0.0, 0.0, 0.0, 0.0, 0.0, 0.0, 0.0, 0.0, 0.0, 0.0, 0.0, 0.0, 0.0, 0.0, 0.0, 0.0, 0.0, 0.0, 0.0, 0.0, 0.0, 0.0, 0.0, 0.0, 0.0, 0.0, 0.0, 0.0, 0.0, 0.0, 0.0, 0.0, 0.0, 0.0, 0.0, 0.0, 0.0, 0.0, 0.0, 0.0, 0.0, 0.0, 0.0, 0.0, 0.0, 0.0, 0.0, 0.0, 0.0, 0.0, 0.0, 0.0, 0.0, 0.0, 0.0, 0.0, 0.0, 0.0, 0.0, 0.0, 0.0, 0.0, 0.0, 0.0, 0.0, 0.0, 0.0, 0.0, 0.0, 0.0, 0.0, 0.0, 0.0, 0.0, 0.0, 0.0, 0.0, 0.0, 0.0, 0.0, 0.0, 0.0, 0.0, 0.0, 0.0, 0.0, 0.0, 0.0, 0.0, 0.0, 0.0, 0.0, 0.0, 0.0, 0.0, 0.0, 0.0, 0.0, 0.0, 0.0, 0.0, 0.0, 0.0, 0.0, 0.0, 0.0, 0.0, 0.0, 0.0, 0.0, 0.0, 0.0, 0.0, 0.0, 0.0, 0.0, 0.0, 0.0, 0.0, 0.0, 0.0, 0.0, 0.0, 0.0, 0.0, 0.0, 0.0, 0.0, 0.0, 0.0, 0.0, 0.0, 0.0, 0.0, 0.0, 0.0, 0.0, 0.0, 0.0, 0.0, 0.0, 0.0, 0.0, 0.0, 0.0, 0.0, 0.0, 0.0, 0.0, 0.0, 0.0, 0.0, 0.0, 0.0, 0.0, 0.0, 0.0, 0.0, 0.0, 0.0, 0.0, 0.0, 0.0, 0.0, 0.0])
me_plane_012.update()
me_plane_013 = bpy.data.meshes.new('Plane.013')
me_plane_013.from_pydata([(-0.07813, 0.2551, 0.3829), (0.0789, 0.2551, 0.3829), (0.2359, 0.09831, 0.3907), (-0.2352, 0.09831, 0.3907), (-0.2352, -0.05853, 0.3986), (-0.07813, -0.2154, 0.4065), (0.0789, -0.2154, 0.4065), (0.2359, -0.05853, 0.3986), (0.313, -0.1374, 0.4026), (0.313, 0.1762, 0.3868), (0.1559, 0.3331, 0.3789), (-0.1581, 0.3331, 0.3789), (-0.3137, 0.1768, 0.3868), (-0.3137, -0.1368, 0.4025), (-0.1567, -0.2937, 0.4104), (0.1574, -0.2937, 0.4104), (-0.07813, 0.2294, -0.1297), (0.0789, 0.2294, -0.1297), (0.2359, 0.0726, -0.1218), (-0.2352, 0.0726, -0.1218), (-0.2352, -0.08424, -0.1139), (-0.07813, -0.2411, -0.1061), (0.0789, -0.2411, -0.1061), (0.2359, -0.08424, -0.1139), (0.313, -0.1651, -0.1493), (0.313, 0.1486, -0.165), (0.1559, 0.3054, -0.1729), (-0.1581, 0.3054, -0.1729), (-0.3137, 0.1492, -0.165), (-0.3137, -0.1645, -0.1493), (-0.1567, -0.3213, -0.1414), (0.1574, -0.3213, -0.1414)], [], [(5, 14, 13, 4), (4, 13, 12, 3), (3, 12, 11, 0), (0, 11, 10, 1), (1, 10, 9, 2), (8, 7, 2, 9), (6, 7, 8, 15), (6, 15, 14, 5), (0, 1, 17, 16), (7, 6, 22, 23), (2, 7, 23, 18), (5, 4, 20, 21), (1, 2, 18, 17), (3, 0, 16, 19), (6, 5, 21, 22), (4, 3, 19, 20), (16, 17, 18, 23, 22, 21, 20, 19), (13, 14, 30, 29), (11, 12, 28, 27), (9, 10, 26, 25), (14, 15, 31, 30), (12, 13, 29, 28), (10, 11, 27, 26), (8, 9, 25, 24), (15, 8, 24, 31), (24, 25, 26, 27, 28, 29, 30, 31)])
_uv = me_plane_013.uv_layers.new(name='UVMap')
_uv.uv.foreach_set('vector', [0.0, 0.0, 0.0, 0.0, 0.0, 0.0, 0.0, 0.0, 0.0, 0.0, 0.0, 0.0, 0.0, 0.0, 0.0, 0.0, 0.0, 0.0, 0.0, 0.0, 0.0, 0.0, 0.0, 0.0, 0.0, 0.0, 0.0, 0.0, 0.0, 0.0, 0.0, 0.0, 0.0, 0.0, 0.0, 0.0, 0.0, 0.0, 0.0, 0.0, 0.0, 0.0, 0.0, 0.0, 0.0, 0.0, 0.0, 0.0, 0.0, 0.0, 0.0, 0.0, 0.0, 0.0, 0.0, 0.0, 0.0, 0.0, 0.0, 0.0, 0.0, 0.0, 0.0, 0.0, 0.0, 0.0, 0.0, 0.0, 0.0, 0.0, 0.0, 0.0, 0.0, 0.0, 0.0, 0.0, 0.0, 0.0, 0.0, 0.0, 0.0, 0.0, 0.0, 0.0, 0.0, 0.0, 0.0, 0.0, 0.0, 0.0, 0.0, 0.0, 0.0, 0.0, 0.0, 0.0, 0.0, 0.0, 0.0, 0.0, 0.0, 0.0, 0.0, 0.0, 0.0, 0.0, 0.0, 0.0, 0.0, 0.0, 0.0, 0.0, 0.0, 0.0, 0.0, 0.0, 0.0, 0.0, 0.0, 0.0, 0.0, 0.0, 0.0, 0.0, 0.0, 0.0, 0.0, 0.0, 0.0, 0.0, 0.0, 0.0, 0.0, 0.0, 0.0, 0.0, 0.0, 0.0, 0.0, 0.0, 0.0, 0.0, 0.0, 0.0, 0.0, 0.0, 0.0, 0.0, 0.0, 0.0, 0.0, 0.0, 0.0, 0.0, 0.0, 0.0, 0.0, 0.0, 0.0, 0.0, 0.0, 0.0, 0.0, 0.0, 0.0, 0.0, 0.0, 0.0, 0.0, 0.0, 0.0, 0.0, 0.0, 0.0, 0.0, 0.0, 0.0, 0.0, 0.0, 0.0, 0.0, 0.0, 0.0, 0.0, 0.0, 0.0, 0.0, 0.0, 0.0, 0.0, 0.0, 0.0, 0.0, 0.0, 0.0, 0.0, 0.0, 0.0, 0.0, 0.0, 0.0, 0.0, 0.0, 0.0, 0.0, 0.0, 0.0, 0.0, 0.0, 0.0, 0.0, 0.0, 0.0, 0.0, 0.0, 0.0, 0.0, 0.0, 0.0, 0.0, 0.0, 0.0, 0.0, 0.0])
me_plane_013.update()
me_plane_017 = bpy.data.meshes.new('Plane.017')
me_plane_017.from_pydata([(-0.07813, 0.2298, -0.1223), (0.0789, 0.2298, -0.1223), (0.2359, 0.07297, -0.1144), (-0.2352, 0.07297, -0.1144), (-0.2352, -0.08387, -0.1066), (-0.07813, -0.2407, -0.09871), (0.0789, -0.2407, -0.09871), (0.2359, -0.08387, -0.1066), (-0.07813, 0.3022, 1.32), (0.0789, 0.3022, 1.32), (0.2359, 0.1453, 1.328), (-0.2352, 0.1453, 1.328), (-0.2352, -0.0115, 1.336), (-0.07813, -0.1683, 1.344), (0.0789, -0.1683, 1.344), (0.2359, -0.0115, 1.336), (1.68, 0.2298, -0.1223), (1.837, 0.2298, -0.1223), (1.994, 0.07297, -0.1144), (1.523, 0.07297, -0.1144), (1.523, -0.08387, -0.1066), (1.68, -0.2407, -0.09871), (1.837, -0.2407, -0.09871), (1.994, -0.08387, -0.1066), (1.68, 0.3022, 1.32), (1.837, 0.3022, 1.32), (1.994, 0.1453, 1.328), (1.523, 0.1453, 1.328), (1.523, -0.0115, 1.336), (1.68, -0.1683, 1.344), (1.837, -0.1683, 1.344), (1.994, -0.0115, 1.336), (1.68, 1.644, -0.1933), (1.837, 1.644, -0.1933), (1.994, 1.487, -0.1854), (1.523, 1.487, -0.1854), (1.523, 1.331, -0.1775), (1.68, 1.174, -0.1697), (1.837, 1.174, -0.1697), (1.994, 1.331, -0.1775), (1.68, 1.717, 1.249), (1.837, 1.717, 1.249), (1.994, 1.56, 1.257), (1.523, 1.56, 1.257), (1.523, 1.403, 1.265), (1.68, 1.246, 1.273), (1.837, 1.246, 1.273), (1.994, 1.403, 1.265), (-0.07813, 1.644, -0.1933), (0.0789, 1.644, -0.1933), (0.2359, 1.487, -0.1854), (-0.2352, 1.487, -0.1854), (-0.2352, 1.331, -0.1775), (-0.07813, 1.174, -0.1697), (0.0789, 1.174, -0.1697), (0.2359, 1.331, -0.1775), (-0.07813, 1.717, 1.249), (0.0789, 1.717, 1.249), (0.2359, 1.56, 1.257), (-0.2352, 1.56, 1.257), (-0.2352, 1.403, 1.265), (-0.07813, 1.246, 1.273), (0.0789, 1.246, 1.273), (0.2359, 1.403, 1.265)], [], [(0, 3, 11, 8), (1, 0, 8, 9), (2, 1, 9, 10), (3, 4, 12, 11), (4, 5, 13, 12), (5, 6, 14, 13), (6, 7, 15, 14), (2, 7, 15, 10), (0, 1, 2, 7, 6, 5, 4, 3), (16, 19, 27, 24), (17, 16, 24, 25), (18, 17, 25, 26), (19, 20, 28, 27), (20, 21, 29, 28), (21, 22, 30, 29), (22, 23, 31, 30), (18, 23, 31, 26), (16, 17, 18, 23, 22, 21, 20, 19), (32, 35, 43, 40), (33, 32, 40, 41), (34, 33, 41, 42), (35, 36, 44, 43), (36, 37, 45, 44), (37, 38, 46, 45), (38, 39, 47, 46), (34, 39, 47, 42), (32, 33, 34, 39, 38, 37, 36, 35), (54, 55, 63, 62), (50, 55, 63, 58), (48, 51, 59, 56), (49, 48, 56, 57), (50, 49, 57, 58), (51, 52, 60, 59), (52, 53, 61, 60), (53, 54, 62, 61), (48, 49, 50, 55, 54, 53, 52, 51)])
_uv = me_plane_017.uv_layers.new(name='UVMap')
_uv.uv.foreach_set('vector', [0.0, 0.0, 0.0, 0.0, 0.0, 0.0, 0.0, 0.0, 0.0, 0.0, 0.0, 0.0, 0.0, 0.0, 0.0, 0.0, 0.0, 0.0, 0.0, 0.0, 0.0, 0.0, 0.0, 0.0, 0.0, 0.0, 0.0, 0.0, 0.0, 0.0, 0.0, 0.0, 0.0, 0.0, 0.0, 0.0, 0.0, 0.0, 0.0, 0.0, 0.0, 0.0, 0.0, 0.0, 0.0, 0.0, 0.0, 0.0, 0.0, 0.0, 0.0, 0.0, 0.0, 0.0, 0.0, 0.0, 0.0, 0.0, 0.0, 0.0, 0.0, 0.0, 0.0, 0.0, 0.0, 0.0, 0.0, 0.0, 0.0, 0.0, 0.0, 0.0, 0.0, 0.0, 0.0, 0.0, 0.0, 0.0, 0.0, 0.0, 0.0, 0.0, 0.0, 0.0, 0.0, 0.0, 0.0, 0.0, 0.0, 0.0, 0.0, 0.0, 0.0, 0.0, 0.0, 0.0, 0.0, 0.0, 0.0, 0.0, 0.0, 0.0, 0.0, 0.0, 0.0, 0.0, 0.0, 0.0, 0.0, 0.0, 0.0, 0.0, 0.0, 0.0, 0.0, 0.0, 0.0, 0.0, 0.0, 0.0, 0.0, 0.0, 0.0, 0.0, 0.0, 0.0, 0.0, 0.0, 0.0, 0.0, 0.0, 0.0, 0.0, 0.0, 0.0, 0.0, 0.0, 0.0, 0.0, 0.0, 0.0, 0.0, 0.0, 0.0, 0.0, 0.0, 0.0, 0.0, 0.0, 0.0, 0.0, 0.0, 0.0, 0.0, 0.0, 0.0, 0.0, 0.0, 0.0, 0.0, 0.0, 0.0, 0.0, 0.0, 0.0, 0.0, 0.0, 0.0, 0.0, 0.0, 0.0, 0.0, 0.0, 0.0, 0.0, 0.0, 0.0, 0.0, 0.0, 0.0, 0.0, 0.0, 0.0, 0.0, 0.0, 0.0, 0.0, 0.0, 0.0, 0.0, 0.0, 0.0, 0.0, 0.0, 0.0, 0.0, 0.0, 0.0, 0.0, 0.0, 0.0, 0.0, 0.0, 0.0, 0.0, 0.0, 0.0, 0.0, 0.0, 0.0, 0.0, 0.0, 0.0, 0.0, 0.0, 0.0, 0.0, 0.0, 0.0, 0.0, 0.0, 0.0, 0.0, 0.0, 0.0, 0.0, 0.0, 0.0, 0.0, 0.0, 0.0, 0.0, 0.0, 0.0, 0.0, 0.0, 0.0, 0.0, 0.0, 0.0, 0.0, 0.0, 0.0, 0.0, 0.0, 0.0, 0.0, 0.0, 0.0, 0.0, 0.0, 0.0, 0.0, 0.0, 0.0, 0.0, 0.0, 0.0, 0.0, 0.0, 0.0, 0.0, 0.0, 0.0, 0.0, 0.0, 0.0, 0.0, 0.0, 0.0, 0.0, 0.0, 0.0, 0.0, 0.0, 0.0, 0.0, 0.0, 0.0, 0.0, 0.0, 0.0, 0.0, 0.0, 0.0, 0.0, 0.0, 0.0, 0.0, 0.0, 0.0, 0.0, 0.0, 0.0, 0.0, 0.0, 0.0, 0.0, 0.0, 0.0, 0.0, 0.0, 0.0, 0.0, 0.0, 0.0, 0.0, 0.0, 0.0, 0.0, 0.0, 0.0, 0.0, 0.0, 0.0, 0.0, 0.0, 0.0, 0.0, 0.0])
me_plane_017.update()
me_plane_018 = bpy.data.meshes.new('Plane.018')
me_plane_018.from_pydata([(-2.54, -15.34, 4.094), (-2.576, -21.38, 8.106), (-2.59, -23.21, 3.769), (-2.644, -32.28, 10.26), (-2.64, -31.82, 13.05), (-2.536, -15.33, 13.0), (-2.534, -14.72, 10.28), (-2.443, 0.01279, 6.27), (-2.644, -32.28, 10.26), (-2.596, -24.16, 4.018), (-2.53, -13.4, -0.2725), (-2.528, -12.57, -6.134), (-2.536, -13.86, -6.038), (-2.514, -10.67, -3.258), (-2.497, -7.901, -2.416), (-2.477, -4.793, -2.579), (-2.465, -2.909, -2.677), (-2.457, -1.404, -3.717), (-2.452, -0.6533, -5.1), (-2.449, 0.02838, -6.437), (-2.591, -23.78, 8.434), (-2.591, -23.42, 3.618), (-2.594, -23.87, 3.645), (-2.595, -24.02, 3.739), (-2.592, -23.59, 3.602), (-2.595, -24.11, 3.862), (-2.593, -23.74, 3.611), (-2.591, -23.31, 3.674), (-2.446, -0.4858, 6.251), (-2.449, -0.8828, 6.204), (-2.451, -1.27, 6.122), (-2.453, -1.616, 6.011), (-2.455, -1.905, 6.648), (-2.465, -3.512, 5.959), (-2.508, -10.3, 5.841), (-2.529, -13.8, 7.864), (-2.54, -15.34, 4.094), (-2.576, -21.38, 8.106), (-2.59, -23.21, 3.769), (-2.644, -32.28, 10.26), (-2.64, -31.82, 13.05), (-2.536, -15.33, 13.0), (-2.534, -14.72, 10.28), (-2.443, 0.01279, 6.27), (-2.644, -32.28, 10.26), (-2.596, -24.16, 4.018), (-2.53, -13.4, -0.2725), (-2.528, -12.57, -6.134), (-2.536, -13.86, -6.038), (-2.514, -10.67, -3.258), (-2.497, -7.901, -2.416), (-2.477, -4.793, -2.579), (-2.465, -2.909, -2.677), (-2.457, -1.404, -3.717), (-2.452, -0.6533, -5.1), (-2.449, 0.02838, -6.437), (-2.591, -23.78, 8.434), (-2.591, -23.42, 3.618), (-2.594, -23.87, 3.645), (-2.595, -24.02, 3.739), (-2.592, -23.59, 3.602), (-2.595, -24.11, 3.862), (-2.593, -23.74, 3.611), (-2.591, -23.31, 3.674), (-2.446, -0.4858, 6.251), (-2.449, -0.8828, 6.204), (-2.451, -1.27, 6.122), (-2.453, -1.616, 6.011), (-2.455, -1.905, 6.648), (-2.465, -3.512, 5.959), (-2.508, -10.3, 5.841), (-2.529, -13.8, 7.864), (-0.04286, -15.36, 4.093), (-0.07888, -21.39, 8.104), (-0.0924, -23.23, 3.768), (-0.1463, -32.29, 10.26), (-0.1421, -31.83, 13.05), (-0.03862, -15.34, 13.0), (-0.03608, -14.74, 10.28), (0.05452, -0.002887, 6.269), (-0.1463, -32.29, 10.26), (-0.0982, -24.17, 4.017), (-0.03266, -13.41, -0.2736), (-0.03021, -12.59, -6.135), (-0.03825, -13.88, -6.039), (-0.01691, -10.68, -3.259), (0.0008278, -7.916, -2.417), (0.02026, -4.808, -2.581), (0.03203, -2.925, -2.679), (0.041, -1.42, -3.718), (0.04507, -0.669, -5.101), (0.04872, 0.0127, -6.438), (-0.09382, -23.8, 8.433), (-0.09379, -23.44, 3.616), (-0.0966, -23.89, 3.643), (-0.09745, -24.03, 3.738), (-0.09485, -23.61, 3.601), (-0.09797, -24.12, 3.861), (-0.09581, -23.76, 3.61), (-0.09304, -23.32, 3.673), (0.05138, -0.5015, 6.25), (0.04887, -0.8984, 6.203), (0.0464, -1.285, 6.12), (0.04418, -1.631, 6.01), (0.04266, -1.921, 6.647), (0.03226, -3.527, 5.958), (-0.01042, -10.32, 5.84), (-0.03143, -13.82, 7.863), (2.54, -15.34, 4.094), (2.576, -21.38, 8.106), (2.59, -23.21, 3.769), (2.644, -32.28, 10.26), (2.64, -31.82, 13.05), (2.536, -15.33, 13.0), (2.534, -14.72, 10.28), (2.443, 0.01279, 6.27), (2.644, -32.28, 10.26), (2.596, -24.16, 4.018), (2.53, -13.4, -0.2725), (2.528, -12.57, -6.134), (2.536, -13.86, -6.038), (2.514, -10.67, -3.258), (2.497, -7.901, -2.416), (2.477, -4.793, -2.579), (2.465, -2.909, -2.677), (2.457, -1.404, -3.717), (2.452, -0.6533, -5.1), (2.449, 0.02838, -6.437), (2.591, -23.78, 8.434), (2.591, -23.42, 3.618), (2.594, -23.87, 3.645), (2.595, -24.02, 3.739), (2.592, -23.59, 3.602), (2.595, -24.11, 3.862), (2.593, -23.74, 3.611), (2.591, -23.31, 3.674), (2.446, -0.4858, 6.251), (2.449, -0.8828, 6.204), (2.451, -1.27, 6.122), (2.453, -1.616, 6.011), (2.455, -1.905, 6.648), (2.465, -3.512, 5.959), (2.508, -10.3, 5.841), (2.529, -13.8, 7.864), (2.54, -15.34, 4.094), (2.576, -21.38, 8.106), (2.59, -23.21, 3.769), (2.644, -32.28, 10.26), (2.64, -31.82, 13.05), (2.536, -15.33, 13.0), (2.534, -14.72, 10.28), (2.443, 0.01279, 6.27), (2.644, -32.28, 10.26), (2.596, -24.16, 4.018), (2.53, -13.4, -0.2725), (2.528, -12.57, -6.134), (2.536, -13.86, -6.038), (2.514, -10.67, -3.258), (2.497, -7.901, -2.416), (2.477, -4.793, -2.579), (2.465, -2.909, -2.677), (2.457, -1.404, -3.717), (2.452, -0.6533, -5.1), (2.449, 0.02838, -6.437), (2.591, -23.78, 8.434), (2.591, -23.42, 3.618), (2.594, -23.87, 3.645), (2.595, -24.02, 3.739), (2.592, -23.59, 3.602), (2.595, -24.11, 3.862), (2.593, -23.74, 3.611), (2.591, -23.31, 3.674), (2.446, -0.4858, 6.251), (2.449, -0.8828, 6.204), (2.451, -1.27, 6.122), (2.453, -1.616, 6.011), (2.455, -1.905, 6.648), (2.465, -3.512, 5.959), (2.508, -10.3, 5.841), (2.529, -13.8, 7.864), (0.04286, -15.36, 4.093), (0.07888, -21.39, 8.104), (0.0924, -23.23, 3.768), (0.1463, -32.29, 10.26), (0.1421, -31.83, 13.05), (0.03862, -15.34, 13.0), (0.03608, -14.74, 10.28), (-0.05452, -0.002887, 6.269), (0.1463, -32.29, 10.26), (0.0982, -24.17, 4.017), (0.03266, -13.41, -0.2736), (0.03021, -12.59, -6.135), (0.03825, -13.88, -6.039), (0.01691, -10.68, -3.259), (-0.0008278, -7.916, -2.417), (-0.02026, -4.808, -2.581), (-0.03203, -2.925, -2.679), (-0.041, -1.42, -3.718), (-0.04507, -0.669, -5.101), (-0.04872, 0.0127, -6.438), (0.09382, -23.8, 8.433), (0.09379, -23.44, 3.616), (0.0966, -23.89, 3.643), (0.09745, -24.03, 3.738), (0.09485, -23.61, 3.601), (0.09797, -24.12, 3.861), (0.09581, -23.76, 3.61), (0.09304, -23.32, 3.673), (-0.05138, -0.5015, 6.25), (-0.04887, -0.8984, 6.203), (-0.0464, -1.285, 6.12), (-0.04418, -1.631, 6.01), (-0.04266, -1.921, 6.647), (-0.03226, -3.527, 5.958), (0.01042, -10.32, 5.84), (0.03143, -13.82, 7.863), (2.54, 15.34, 4.094), (2.576, 21.38, 8.106), (2.59, 23.21, 3.769), (2.644, 32.28, 10.26), (2.64, 31.82, 13.05), (2.536, 15.33, 13.0), (2.534, 14.72, 10.28), (2.443, -0.01279, 6.27), (2.644, 32.28, 10.26), (2.596, 24.16, 4.018), (2.53, 13.4, -0.2725), (2.528, 12.57, -6.134), (2.536, 13.86, -6.038), (2.514, 10.67, -3.258), (2.497, 7.901, -2.416), (2.477, 4.793, -2.579), (2.465, 2.909, -2.677), (2.457, 1.404, -3.717), (2.452, 0.6533, -5.1), (2.449, -0.02838, -6.437), (2.591, 23.78, 8.434), (2.591, 23.42, 3.618), (2.594, 23.87, 3.645), (2.595, 24.02, 3.739), (2.592, 23.59, 3.602), (2.595, 24.11, 3.862), (2.593, 23.74, 3.611), (2.591, 23.31, 3.674), (2.446, 0.4858, 6.251), (2.449, 0.8828, 6.204), (2.451, 1.27, 6.122), (2.453, 1.616, 6.011), (2.455, 1.905, 6.648), (2.465, 3.512, 5.959), (2.508, 10.3, 5.841), (2.529, 13.8, 7.864), (2.54, 15.34, 4.094), (2.576, 21.38, 8.106), (2.59, 23.21, 3.769), (2.644, 32.28, 10.26), (2.64, 31.82, 13.05), (2.536, 15.33, 13.0), (2.534, 14.72, 10.28), (2.443, -0.01279, 6.27), (2.644, 32.28, 10.26), (2.596, 24.16, 4.018), (2.53, 13.4, -0.2725), (2.528, 12.57, -6.134), (2.536, 13.86, -6.038), (2.514, 10.67, -3.258), (2.497, 7.901, -2.416), (2.477, 4.793, -2.579), (2.465, 2.909, -2.677), (2.457, 1.404, -3.717), (2.452, 0.6533, -5.1), (2.449, -0.02838, -6.437), (2.591, 23.78, 8.434), (2.591, 23.42, 3.618), (2.594, 23.87, 3.645), (2.595, 24.02, 3.739), (2.592, 23.59, 3.602), (2.595, 24.11, 3.862), (2.593, 23.74, 3.611), (2.591, 23.31, 3.674), (2.446, 0.4858, 6.251), (2.449, 0.8828, 6.204), (2.451, 1.27, 6.122), (2.453, 1.616, 6.011), (2.455, 1.905, 6.648), (2.465, 3.512, 5.959), (2.508, 10.3, 5.841), (2.529, 13.8, 7.864), (0.04286, 15.36, 4.093), (0.07888, 21.39, 8.104), (0.0924, 23.23, 3.768), (0.1463, 32.29, 10.26), (0.1421, 31.83, 13.05), (0.03862, 15.34, 13.0), (0.03608, 14.74, 10.28), (-0.05452, 0.002887, 6.269), (0.1463, 32.29, 10.26), (0.0982, 24.17, 4.017), (0.03266, 13.41, -0.2736), (0.03021, 12.59, -6.135), (0.03825, 13.88, -6.039), (0.01691, 10.68, -3.259), (-0.0008278, 7.916, -2.417), (-0.02026, 4.808, -2.581), (-0.03203, 2.925, -2.679), (-0.041, 1.42, -3.718), (-0.04507, 0.669, -5.101), (-0.04872, -0.0127, -6.438), (0.09382, 23.8, 8.433), (0.09379, 23.44, 3.616), (0.0966, 23.89, 3.643), (0.09745, 24.03, 3.738), (0.09485, 23.61, 3.601), (0.09797, 24.12, 3.861), (0.09581, 23.76, 3.61), (0.09304, 23.32, 3.673), (-0.05138, 0.5015, 6.25), (-0.04887, 0.8984, 6.203), (-0.0464, 1.285, 6.12), (-0.04418, 1.631, 6.01), (-0.04266, 1.921, 6.647), (-0.03226, 3.527, 5.958), (0.01042, 10.32, 5.84), (0.03143, 13.82, 7.863), (-2.54, 15.34, 4.094), (-2.576, 21.38, 8.106), (-2.59, 23.21, 3.769), (-2.644, 32.28, 10.26), (-2.64, 31.82, 13.05), (-2.536, 15.33, 13.0), (-2.534, 14.72, 10.28), (-2.443, -0.01279, 6.27), (-2.644, 32.28, 10.26), (-2.596, 24.16, 4.018), (-2.53, 13.4, -0.2725), (-2.528, 12.57, -6.134), (-2.536, 13.86, -6.038), (-2.514, 10.67, -3.258), (-2.497, 7.901, -2.416), (-2.477, 4.793, -2.579), (-2.465, 2.909, -2.677), (-2.457, 1.404, -3.717), (-2.452, 0.6533, -5.1), (-2.449, -0.02838, -6.437), (-2.591, 23.78, 8.434), (-2.591, 23.42, 3.618), (-2.594, 23.87, 3.645), (-2.595, 24.02, 3.739), (-2.592, 23.59, 3.602), (-2.595, 24.11, 3.862), (-2.593, 23.74, 3.611), (-2.591, 23.31, 3.674), (-2.446, 0.4858, 6.251), (-2.449, 0.8828, 6.204), (-2.451, 1.27, 6.122), (-2.453, 1.616, 6.011), (-2.455, 1.905, 6.648), (-2.465, 3.512, 5.959), (-2.508, 10.3, 5.841), (-2.529, 13.8, 7.864), (-2.54, 15.34, 4.094), (-2.576, 21.38, 8.106), (-2.59, 23.21, 3.769), (-2.644, 32.28, 10.26), (-2.64, 31.82, 13.05), (-2.536, 15.33, 13.0), (-2.534, 14.72, 10.28), (-2.443, -0.01279, 6.27), (-2.644, 32.28, 10.26), (-2.596, 24.16, 4.018), (-2.53, 13.4, -0.2725), (-2.528, 12.57, -6.134), (-2.536, 13.86, -6.038), (-2.514, 10.67, -3.258), (-2.497, 7.901, -2.416), (-2.477, 4.793, -2.579), (-2.465, 2.909, -2.677), (-2.457, 1.404, -3.717), (-2.452, 0.6533, -5.1), (-2.449, -0.02838, -6.437), (-2.591, 23.78, 8.434), (-2.591, 23.42, 3.618), (-2.594, 23.87, 3.645), (-2.595, 24.02, 3.739), (-2.592, 23.59, 3.602), (-2.595, 24.11, 3.862), (-2.593, 23.74, 3.611), (-2.591, 23.31, 3.674), (-2.446, 0.4858, 6.251), (-2.449, 0.8828, 6.204), (-2.451, 1.27, 6.122), (-2.453, 1.616, 6.011), (-2.455, 1.905, 6.648), (-2.465, 3.512, 5.959), (-2.508, 10.3, 5.841), (-2.529, 13.8, 7.864), (-0.04286, 15.36, 4.093), (-0.07888, 21.39, 8.104), (-0.0924, 23.23, 3.768), (-0.1463, 32.29, 10.26), (-0.1421, 31.83, 13.05), (-0.03862, 15.34, 13.0), (-0.03608, 14.74, 10.28), (0.05452, 0.002887, 6.269), (-0.1463, 32.29, 10.26), (-0.0982, 24.17, 4.017), (-0.03266, 13.41, -0.2736), (-0.03021, 12.59, -6.135), (-0.03825, 13.88, -6.039), (-0.01691, 10.68, -3.259), (0.0008278, 7.916, -2.417), (0.02026, 4.808, -2.581), (0.03203, 2.925, -2.679), (0.041, 1.42, -3.718), (0.04507, 0.669, -5.101), (0.04872, -0.0127, -6.438), (-0.09382, 23.8, 8.433), (-0.09379, 23.44, 3.616), (-0.0966, 23.89, 3.643), (-0.09745, 24.03, 3.738), (-0.09485, 23.61, 3.601), (-0.09797, 24.12, 3.861), (-0.09581, 23.76, 3.61), (-0.09304, 23.32, 3.673), (0.05138, 0.5015, 6.25), (0.04887, 0.8984, 6.203), (0.0464, 1.285, 6.12), (0.04418, 1.631, 6.01), (0.04266, 1.921, 6.647), (0.03226, 3.527, 5.958), (-0.01042, 10.32, 5.84), (-0.03143, 13.82, 7.863)], [], [(0, 10, 12, 11, 13, 14, 15, 16, 17, 18, 19, 7, 28, 29, 30, 31, 32, 33, 34, 35, 6, 5, 4, 8, 20, 9, 25, 23, 22, 26, 24, 21, 27, 2, 1), (8, 4, 3), (50, 49, 85, 86), (38, 63, 99, 74), (35, 34, 70, 71), (21, 24, 60, 57), (12, 10, 46, 48), (6, 35, 71, 42), (23, 25, 61, 59), (13, 11, 47, 49), (24, 26, 62, 60), (11, 12, 48, 47), (2, 27, 63, 38), (14, 13, 49, 50), (7, 19, 55, 43), (15, 14, 50, 51), (10, 0, 36, 46), (16, 15, 51, 52), (0, 1, 37, 36), (28, 7, 43, 64), (17, 16, 52, 53), (1, 2, 38, 37), (29, 28, 64, 65), (18, 17, 53, 54), (25, 9, 45, 61), (30, 29, 65, 66), (19, 18, 54, 55), (3, 4, 40, 39), (31, 30, 66, 67), (20, 8, 44, 56), (4, 5, 41, 40), (32, 31, 67, 68), (27, 21, 57, 63), (5, 6, 42, 41), (33, 32, 68, 69), (26, 22, 58, 62), (8, 3, 39, 44), (34, 33, 69, 70), (22, 23, 59, 58), (9, 20, 56, 45), (72, 73, 74, 99, 93, 96, 98, 94, 95, 97, 81, 92, 80, 76, 77, 78, 107, 106, 105, 104, 103, 102, 101, 100, 79, 91, 90, 89, 88, 87, 86, 85, 83, 84, 82), (80, 75, 76), (43, 55, 91, 79), (51, 50, 86, 87), (46, 36, 72, 82), (52, 51, 87, 88), (36, 37, 73, 72), (64, 43, 79, 100), (53, 52, 88, 89), (37, 38, 74, 73), (65, 64, 100, 101), (54, 53, 89, 90), (61, 45, 81, 97), (66, 65, 101, 102), (55, 54, 90, 91), (39, 40, 76, 75), (67, 66, 102, 103), (56, 44, 80, 92), (40, 41, 77, 76), (68, 67, 103, 104), (63, 57, 93, 99), (41, 42, 78, 77), (69, 68, 104, 105), (62, 58, 94, 98), (44, 39, 75, 80), (70, 69, 105, 106), (58, 59, 95, 94), (45, 56, 92, 81), (71, 70, 106, 107), (57, 60, 96, 93), (48, 46, 82, 84), (42, 71, 107, 78), (59, 61, 97, 95), (49, 47, 83, 85), (60, 62, 98, 96), (47, 48, 84, 83), (108, 118, 120, 119, 121, 122, 123, 124, 125, 126, 127, 115, 136, 137, 138, 139, 140, 141, 142, 143, 114, 113, 112, 116, 128, 117, 133, 131, 130, 134, 132, 129, 135, 110, 109), (116, 112, 111), (158, 157, 193, 194), (146, 171, 207, 182), (143, 142, 178, 179), (129, 132, 168, 165), (120, 118, 154, 156), (114, 143, 179, 150), (131, 133, 169, 167), (121, 119, 155, 157), (132, 134, 170, 168), (119, 120, 156, 155), (110, 135, 171, 146), (122, 121, 157, 158), (115, 127, 163, 151), (123, 122, 158, 159), (118, 108, 144, 154), (124, 123, 159, 160), (108, 109, 145, 144), (136, 115, 151, 172), (125, 124, 160, 161), (109, 110, 146, 145), (137, 136, 172, 173), (126, 125, 161, 162), (133, 117, 153, 169), (138, 137, 173, 174), (127, 126, 162, 163), (111, 112, 148, 147), (139, 138, 174, 175), (128, 116, 152, 164), (112, 113, 149, 148), (140, 139, 175, 176), (135, 129, 165, 171), (113, 114, 150, 149), (141, 140, 176, 177), (134, 130, 166, 170), (116, 111, 147, 152), (142, 141, 177, 178), (130, 131, 167, 166), (117, 128, 164, 153), (180, 181, 182, 207, 201, 204, 206, 202, 203, 205, 189, 200, 188, 184, 185, 186, 215, 214, 213, 212, 211, 210, 209, 208, 187, 199, 198, 197, 196, 195, 194, 193, 191, 192, 190), (188, 183, 184), (151, 163, 199, 187), (159, 158, 194, 195), (154, 144, 180, 190), (160, 159, 195, 196), (144, 145, 181, 180), (172, 151, 187, 208), (161, 160, 196, 197), (145, 146, 182, 181), (173, 172, 208, 209), (162, 161, 197, 198), (169, 153, 189, 205), (174, 173, 209, 210), (163, 162, 198, 199), (147, 148, 184, 183), (175, 174, 210, 211), (164, 152, 188, 200), (148, 149, 185, 184), (176, 175, 211, 212), (171, 165, 201, 207), (149, 150, 186, 185), (177, 176, 212, 213), (170, 166, 202, 206), (152, 147, 183, 188), (178, 177, 213, 214), (166, 167, 203, 202), (153, 164, 200, 189), (179, 178, 214, 215), (165, 168, 204, 201), (156, 154, 190, 192), (150, 179, 215, 186), (167, 169, 205, 203), (157, 155, 191, 193), (168, 170, 206, 204), (155, 156, 192, 191), (216, 226, 228, 227, 229, 230, 231, 232, 233, 234, 235, 223, 244, 245, 246, 247, 248, 249, 250, 251, 222, 221, 220, 224, 236, 225, 241, 239, 238, 242, 240, 237, 243, 218, 217), (224, 220, 219), (266, 265, 301, 302), (254, 279, 315, 290), (251, 250, 286, 287), (237, 240, 276, 273), (228, 226, 262, 264), (222, 251, 287, 258), (239, 241, 277, 275), (229, 227, 263, 265), (240, 242, 278, 276), (227, 228, 264, 263), (218, 243, 279, 254), (230, 229, 265, 266), (223, 235, 271, 259), (231, 230, 266, 267), (226, 216, 252, 262), (232, 231, 267, 268), (216, 217, 253, 252), (244, 223, 259, 280), (233, 232, 268, 269), (217, 218, 254, 253), (245, 244, 280, 281), (234, 233, 269, 270), (241, 225, 261, 277), (246, 245, 281, 282), (235, 234, 270, 271), (219, 220, 256, 255), (247, 246, 282, 283), (236, 224, 260, 272), (220, 221, 257, 256), (248, 247, 283, 284), (243, 237, 273, 279), (221, 222, 258, 257), (249, 248, 284, 285), (242, 238, 274, 278), (224, 219, 255, 260), (250, 249, 285, 286), (238, 239, 275, 274), (225, 236, 272, 261), (288, 289, 290, 315, 309, 312, 314, 310, 311, 313, 297, 308, 296, 292, 293, 294, 323, 322, 321, 320, 319, 318, 317, 316, 295, 307, 306, 305, 304, 303, 302, 301, 299, 300, 298), (296, 291, 292), (259, 271, 307, 295), (267, 266, 302, 303), (262, 252, 288, 298), (268, 267, 303, 304), (252, 253, 289, 288), (280, 259, 295, 316), (269, 268, 304, 305), (253, 254, 290, 289), (281, 280, 316, 317), (270, 269, 305, 306), (277, 261, 297, 313), (282, 281, 317, 318), (271, 270, 306, 307), (255, 256, 292, 291), (283, 282, 318, 319), (272, 260, 296, 308), (256, 257, 293, 292), (284, 283, 319, 320), (279, 273, 309, 315), (257, 258, 294, 293), (285, 284, 320, 321), (278, 274, 310, 314), (260, 255, 291, 296), (286, 285, 321, 322), (274, 275, 311, 310), (261, 272, 308, 297), (287, 286, 322, 323), (273, 276, 312, 309), (264, 262, 298, 300), (258, 287, 323, 294), (275, 277, 313, 311), (265, 263, 299, 301), (276, 278, 314, 312), (263, 264, 300, 299), (324, 334, 336, 335, 337, 338, 339, 340, 341, 342, 343, 331, 352, 353, 354, 355, 356, 357, 358, 359, 330, 329, 328, 332, 344, 333, 349, 347, 346, 350, 348, 345, 351, 326, 325), (332, 328, 327), (374, 373, 409, 410), (362, 387, 423, 398), (359, 358, 394, 395), (345, 348, 384, 381), (336, 334, 370, 372), (330, 359, 395, 366), (347, 349, 385, 383), (337, 335, 371, 373), (348, 350, 386, 384), (335, 336, 372, 371), (326, 351, 387, 362), (338, 337, 373, 374), (331, 343, 379, 367), (339, 338, 374, 375), (334, 324, 360, 370), (340, 339, 375, 376), (324, 325, 361, 360), (352, 331, 367, 388), (341, 340, 376, 377), (325, 326, 362, 361), (353, 352, 388, 389), (342, 341, 377, 378), (349, 333, 369, 385), (354, 353, 389, 390), (343, 342, 378, 379), (327, 328, 364, 363), (355, 354, 390, 391), (344, 332, 368, 380), (328, 329, 365, 364), (356, 355, 391, 392), (351, 345, 381, 387), (329, 330, 366, 365), (357, 356, 392, 393), (350, 346, 382, 386), (332, 327, 363, 368), (358, 357, 393, 394), (346, 347, 383, 382), (333, 344, 380, 369), (396, 397, 398, 423, 417, 420, 422, 418, 419, 421, 405, 416, 404, 400, 401, 402, 431, 430, 429, 428, 427, 426, 425, 424, 403, 415, 414, 413, 412, 411, 410, 409, 407, 408, 406), (404, 399, 400), (367, 379, 415, 403), (375, 374, 410, 411), (370, 360, 396, 406), (376, 375, 411, 412), (360, 361, 397, 396), (388, 367, 403, 424), (377, 376, 412, 413), (361, 362, 398, 397), (389, 388, 424, 425), (378, 377, 413, 414), (385, 369, 405, 421), (390, 389, 425, 426), (379, 378, 414, 415), (363, 364, 400, 399), (391, 390, 426, 427), (380, 368, 404, 416), (364, 365, 401, 400), (392, 391, 427, 428), (387, 381, 417, 423), (365, 366, 402, 401), (393, 392, 428, 429), (386, 382, 418, 422), (368, 363, 399, 404), (394, 393, 429, 430), (382, 383, 419, 418), (369, 380, 416, 405), (395, 394, 430, 431), (381, 384, 420, 417), (372, 370, 406, 408), (366, 395, 431, 402), (383, 385, 421, 419), (373, 371, 407, 409), (384, 386, 422, 420), (371, 372, 408, 407)])
_uv = me_plane_018.uv_layers.new(name='UVMap')
_uv.uv.foreach_set('vector', [0.0, 0.0, 0.0, 0.0, 0.0, 0.0, 0.0, 0.0, 0.0, 0.0, 0.0, 0.0, 0.0, 0.0, 0.0, 0.0, 0.0, 0.0, 0.0, 0.0, 0.0, 0.0, 0.0, 0.0, 0.0, 0.0, 0.0, 0.0, 0.0, 0.0, 0.0, 0.0, 0.0, 0.0, 0.0, 0.0, 0.0, 0.0, 0.0, 0.0, 0.0, 0.0, 0.0, 0.0, 0.0, 0.0, 0.0, 0.0, 0.0, 0.0, 0.0, 0.0, 0.0, 0.0, 0.0, 0.0, 0.0, 0.0, 0.0, 0.0, 0.0, 0.0, 0.0, 0.0, 0.0, 0.0, 0.0, 0.0, 0.0, 0.0, 0.0, 0.0, 0.0, 0.0, 0.0, 0.0, 0.0, 0.0, 0.0, 0.0, 0.0, 0.0, 0.0, 0.0, 0.0, 0.0, 0.0, 0.0, 0.0, 0.0, 0.0, 0.0, 0.0, 0.0, 0.0, 0.0, 0.0, 0.0, 0.0, 0.0, 0.0, 0.0, 0.0, 0.0, 0.0, 0.0, 0.0, 0.0, 0.0, 0.0, 0.0, 0.0, 0.0, 0.0, 0.0, 0.0, 0.0, 0.0, 0.0, 0.0, 0.0, 0.0, 0.0, 0.0, 0.0, 0.0, 0.0, 0.0, 0.0, 0.0, 0.0, 0.0, 0.0, 0.0, 0.0, 0.0, 0.0, 0.0, 0.0, 0.0, 0.0, 0.0, 0.0, 0.0, 0.0, 0.0, 0.0, 0.0, 0.0, 0.0, 0.0, 0.0, 0.0, 0.0, 0.0, 0.0, 0.0, 0.0, 0.0, 0.0, 0.0, 0.0, 0.0, 0.0, 0.0, 0.0, 0.0, 0.0, 0.0, 0.0, 0.0, 0.0, 0.0, 0.0, 0.0, 0.0, 0.0, 0.0, 0.0, 0.0, 0.0, 0.0, 0.0, 0.0, 0.0, 0.0, 0.0, 0.0, 0.0, 0.0, 0.0, 0.0, 0.0, 0.0, 0.0, 0.0, 0.0, 0.0, 0.0, 0.0, 0.0, 0.0, 0.0, 0.0, 0.0, 0.0, 0.0, 0.0, 0.0, 0.0, 0.0, 0.0, 0.0, 0.0, 0.0, 0.0, 0.0, 0.0, 0.0, 0.0, 0.0, 0.0, 0.0, 0.0, 0.0, 0.0, 0.0, 0.0, 0.0, 0.0, 0.0, 0.0, 0.0, 0.0, 0.0, 0.0, 0.0, 0.0, 0.0, 0.0, 0.0, 0.0, 0.0, 0.0, 0.0, 0.0, 0.0, 0.0, 0.0, 0.0, 0.0, 0.0, 0.0, 0.0, 0.0, 0.0, 0.0, 0.0, 0.0, 0.0, 0.0, 0.0, 0.0, 0.0, 0.0, 0.0, 0.0, 0.0, 0.0, 0.0, 0.0, 0.0, 0.0, 0.0, 0.0, 0.0, 0.0, 0.0, 0.0, 0.0, 0.0, 0.0, 0.0, 0.0, 0.0, 0.0, 0.0, 0.0, 0.0, 0.0, 0.0, 0.0, 0.0, 0.0, 0.0, 0.0, 0.0, 0.0, 0.0, 0.0, 0.0, 0.0, 0.0, 0.0, 0.0, 0.0, 0.0, 0.0, 0.0, 0.0, 0.0, 0.0, 0.0, 0.0, 0.0, 0.0, 0.0, 0.0, 0.0, 0.0, 0.0, 0.0, 0.0, 0.0, 0.0, 0.0, 0.0, 0.0, 0.0, 0.0, 0.0, 0.0, 0.0, 0.0, 0.0, 0.0, 0.0, 0.0, 0.0, 0.0, 0.0, 0.0, 0.0, 0.0, 0.0, 0.0, 0.0, 0.0, 0.0, 0.0, 0.0, 0.0, 0.0, 0.0, 0.0, 0.0, 0.0, 0.0, 0.0, 0.0, 0.0, 0.0, 0.0, 0.0, 0.0, 0.0, 0.0, 0.0, 0.0, 0.0, 0.0, 0.0, 0.0, 0.0, 0.0, 0.0, 0.0, 0.0, 0.0, 0.0, 0.0, 0.0, 0.0, 0.0, 0.0, 0.0, 0.0, 0.0, 0.0, 0.0, 0.0, 0.0, 0.0, 0.0, 0.0, 0.0, 0.0, 0.0, 0.0, 0.0, 0.0, 0.0, 0.0, 0.0, 0.0, 0.0, 0.0, 0.0, 0.0, 0.0, 0.0, 0.0, 0.0, 0.0, 0.0, 0.0, 0.0, 0.0, 0.0, 0.0, 0.0, 0.0, 0.0, 0.0, 0.0, 0.0, 0.0, 0.0, 0.0, 0.0, 0.0, 0.0, 0.0, 0.0, 0.0, 0.0, 0.0, 0.0, 0.0, 0.0, 0.0, 0.0, 0.0, 0.0, 0.0, 0.0, 0.0, 0.0, 0.0, 0.0, 0.0, 0.0, 0.0, 0.0, 0.0, 0.0, 0.0, 0.0, 0.0, 0.0, 0.0, 0.0, 0.0, 0.0, 0.0, 0.0, 0.0, 0.0, 0.0, 0.0, 0.0, 0.0, 0.0, 0.0, 0.0, 0.0, 0.0, 0.0, 0.0, 0.0, 0.0, 0.0, 0.0, 0.0, 0.0, 0.0, 0.0, 0.0, 0.0, 0.0, 0.0, 0.0, 0.0, 0.0, 0.0, 0.0, 0.0, 0.0, 0.0, 0.0, 0.0, 0.0, 0.0, 0.0, 0.0, 0.0, 0.0, 0.0, 0.0, 0.0, 0.0, 0.0, 0.0, 0.0, 0.0, 0.0, 0.0, 0.0, 0.0, 0.0, 0.0, 0.0, 0.0, 0.0, 0.0, 0.0, 0.0, 0.0, 0.0, 0.0, 0.0, 0.0, 0.0, 0.0, 0.0, 0.0, 0.0, 0.0, 0.0, 0.0, 0.0, 0.0, 0.0, 0.0, 0.0, 0.0, 0.0, 0.0, 0.0, 0.0, 0.0, 0.0, 0.0, 0.0, 0.0, 0.0, 0.0, 0.0, 0.0, 0.0, 0.0, 0.0, 0.0, 0.0, 0.0, 0.0, 0.0, 0.0, 0.0, 0.0, 0.0, 0.0, 0.0, 0.0, 0.0, 0.0, 0.0, 0.0, 0.0, 0.0, 0.0, 0.0, 0.0, 0.0, 0.0, 0.0, 0.0, 0.0, 0.0, 0.0, 0.0, 0.0, 0.0, 0.0, 0.0, 0.0, 0.0, 0.0, 0.0, 0.0, 0.0, 0.0, 0.0, 0.0, 0.0, 0.0, 0.0, 0.0, 0.0, 0.0, 0.0, 0.0, 0.0, 0.0, 0.0, 0.0, 0.0, 0.0, 0.0, 0.0, 0.0, 0.0, 0.0, 0.0, 0.0, 0.0, 0.0, 0.0, 0.0, 0.0, 0.0, 0.0, 0.0, 0.0, 0.0, 0.0, 0.0, 0.0, 0.0, 0.0, 0.0, 0.0, 0.0, 0.0, 0.0, 0.0, 0.0, 0.0, 0.0, 0.0, 0.0, 0.0, 0.0, 0.0, 0.0, 0.0, 0.0, 0.0, 0.0, 0.0, 0.0, 0.0, 0.0, 0.0, 0.0, 0.0, 0.0, 0.0, 0.0, 0.0, 0.0, 0.0, 0.0, 0.0, 0.0, 0.0, 0.0, 0.0, 0.0, 0.0, 0.0, 0.0, 0.0, 0.0, 0.0, 0.0, 0.0, 0.0, 0.0, 0.0, 0.0, 0.0, 0.0, 0.0, 0.0, 0.0, 0.0, 0.0, 0.0, 0.0, 0.0, 0.0, 0.0, 0.0, 0.0, 0.0, 0.0, 0.0, 0.0, 0.0, 0.0, 0.0, 0.0, 0.0, 0.0, 0.0, 0.0, 0.0, 0.0, 0.0, 0.0, 0.0, 0.0, 0.0, 0.0, 0.0, 0.0, 0.0, 0.0, 0.0, 0.0, 0.0, 0.0, 0.0, 0.0, 0.0, 0.0, 0.0, 0.0, 0.0, 0.0, 0.0, 0.0, 0.0, 0.0, 0.0, 0.0, 0.0, 0.0, 0.0, 0.0, 0.0, 0.0, 0.0, 0.0, 0.0, 0.0, 0.0, 0.0, 0.0, 0.0, 0.0, 0.0, 0.0, 0.0, 0.0, 0.0, 0.0, 0.0, 0.0, 0.0, 0.0, 0.0, 0.0, 0.0, 0.0, 0.0, 0.0, 0.0, 0.0, 0.0, 0.0, 0.0, 0.0, 0.0, 0.0, 0.0, 0.0, 0.0, 0.0, 0.0, 0.0, 0.0, 0.0, 0.0, 0.0, 0.0, 0.0, 0.0, 0.0, 0.0, 0.0, 0.0, 0.0, 0.0, 0.0, 0.0, 0.0, 0.0, 0.0, 0.0, 0.0, 0.0, 0.0, 0.0, 0.0, 0.0, 0.0, 0.0, 0.0, 0.0, 0.0, 0.0, 0.0, 0.0, 0.0, 0.0, 0.0, 0.0, 0.0, 0.0, 0.0, 0.0, 0.0, 0.0, 0.0, 0.0, 0.0, 0.0, 0.0, 0.0, 0.0, 0.0, 0.0, 0.0, 0.0, 0.0, 0.0, 0.0, 0.0, 0.0, 0.0, 0.0, 0.0, 0.0, 0.0, 0.0, 0.0, 0.0, 0.0, 0.0, 0.0, 0.0, 0.0, 0.0, 0.0, 0.0, 0.0, 0.0, 0.0, 0.0, 0.0, 0.0, 0.0, 0.0, 0.0, 0.0, 0.0, 0.0, 0.0, 0.0, 0.0, 0.0, 0.0, 0.0, 0.0, 0.0, 0.0, 0.0, 0.0, 0.0, 0.0, 0.0, 0.0, 0.0, 0.0, 0.0, 0.0, 0.0, 0.0, 0.0, 0.0, 0.0, 0.0, 0.0, 0.0, 0.0, 0.0, 0.0, 0.0, 0.0, 0.0, 0.0, 0.0, 0.0, 0.0, 0.0, 0.0, 0.0, 0.0, 0.0, 0.0, 0.0, 0.0, 0.0, 0.0, 0.0, 0.0, 0.0, 0.0, 0.0, 0.0, 0.0, 0.0, 0.0, 0.0, 0.0, 0.0, 0.0, 0.0, 0.0, 0.0, 0.0, 0.0, 0.0, 0.0, 0.0, 0.0, 0.0, 0.0, 0.0, 0.0, 0.0, 0.0, 0.0, 0.0, 0.0, 0.0, 0.0, 0.0, 0.0, 0.0, 0.0, 0.0, 0.0, 0.0, 0.0, 0.0, 0.0, 0.0, 0.0, 0.0, 0.0, 0.0, 0.0, 0.0, 0.0, 0.0, 0.0, 0.0, 0.0, 0.0, 0.0, 0.0, 0.0, 0.0, 0.0, 0.0, 0.0, 0.0, 0.0, 0.0, 0.0, 0.0, 0.0, 0.0, 0.0, 0.0, 0.0, 0.0, 0.0, 0.0, 0.0, 0.0, 0.0, 0.0, 0.0, 0.0, 0.0, 0.0, 0.0, 0.0, 0.0, 0.0, 0.0, 0.0, 0.0, 0.0, 0.0, 0.0, 0.0, 0.0, 0.0, 0.0, 0.0, 0.0, 0.0, 0.0, 0.0, 0.0, 0.0, 0.0, 0.0, 0.0, 0.0, 0.0, 0.0, 0.0, 0.0, 0.0, 0.0, 0.0, 0.0, 0.0, 0.0, 0.0, 0.0, 0.0, 0.0, 0.0, 0.0, 0.0, 0.0, 0.0, 0.0, 0.0, 0.0, 0.0, 0.0, 0.0, 0.0, 0.0, 0.0, 0.0, 0.0, 0.0, 0.0, 0.0, 0.0, 0.0, 0.0, 0.0, 0.0, 0.0, 0.0, 0.0, 0.0, 0.0, 0.0, 0.0, 0.0, 0.0, 0.0, 0.0, 0.0, 0.0, 0.0, 0.0, 0.0, 0.0, 0.0, 0.0, 0.0, 0.0, 0.0, 0.0, 0.0, 0.0, 0.0, 0.0, 0.0, 0.0, 0.0, 0.0, 0.0, 0.0, 0.0, 0.0, 0.0, 0.0, 0.0, 0.0, 0.0, 0.0, 0.0, 0.0, 0.0, 0.0, 0.0, 0.0, 0.0, 0.0, 0.0, 0.0, 0.0, 0.0, 0.0, 0.0, 0.0, 0.0, 0.0, 0.0, 0.0, 0.0, 0.0, 0.0, 0.0, 0.0, 0.0, 0.0, 0.0, 0.0, 0.0, 0.0, 0.0, 0.0, 0.0, 0.0, 0.0, 0.0, 0.0, 0.0, 0.0, 0.0, 0.0, 0.0, 0.0, 0.0, 0.0, 0.0, 0.0, 0.0, 0.0, 0.0, 0.0, 0.0, 0.0, 0.0, 0.0, 0.0, 0.0, 0.0, 0.0, 0.0, 0.0, 0.0, 0.0, 0.0, 0.0, 0.0, 0.0, 0.0, 0.0, 0.0, 0.0, 0.0, 0.0, 0.0, 0.0, 0.0, 0.0, 0.0, 0.0, 0.0, 0.0, 0.0, 0.0, 0.0, 0.0, 0.0, 0.0, 0.0, 0.0, 0.0, 0.0, 0.0, 0.0, 0.0, 0.0, 0.0, 0.0, 0.0, 0.0, 0.0, 0.0, 0.0, 0.0, 0.0, 0.0, 0.0, 0.0, 0.0, 0.0, 0.0, 0.0, 0.0, 0.0, 0.0, 0.0, 0.0, 0.0, 0.0, 0.0, 0.0, 0.0, 0.0, 0.0, 0.0, 0.0, 0.0, 0.0, 0.0, 0.0, 0.0, 0.0, 0.0, 0.0, 0.0, 0.0, 0.0, 0.0, 0.0, 0.0, 0.0, 0.0, 0.0, 0.0, 0.0, 0.0, 0.0, 0.0, 0.0, 0.0, 0.0, 0.0, 0.0, 0.0, 0.0, 0.0, 0.0, 0.0, 0.0, 0.0, 0.0, 0.0, 0.0, 0.0, 0.0, 0.0, 0.0, 0.0, 0.0, 0.0, 0.0, 0.0, 0.0, 0.0, 0.0, 0.0, 0.0, 0.0, 0.0, 0.0, 0.0, 0.0, 0.0, 0.0, 0.0, 0.0, 0.0, 0.0, 0.0, 0.0, 0.0, 0.0, 0.0, 0.0, 0.0, 0.0, 0.0, 0.0, 0.0, 0.0, 0.0, 0.0, 0.0, 0.0, 0.0, 0.0, 0.0, 0.0, 0.0, 0.0, 0.0, 0.0, 0.0, 0.0, 0.0, 0.0, 0.0, 0.0, 0.0, 0.0, 0.0, 0.0, 0.0, 0.0, 0.0, 0.0, 0.0, 0.0, 0.0, 0.0, 0.0, 0.0, 0.0, 0.0, 0.0, 0.0, 0.0, 0.0, 0.0, 0.0, 0.0, 0.0, 0.0, 0.0, 0.0, 0.0, 0.0, 0.0, 0.0, 0.0, 0.0, 0.0, 0.0, 0.0, 0.0, 0.0, 0.0, 0.0, 0.0, 0.0, 0.0, 0.0, 0.0, 0.0, 0.0, 0.0, 0.0, 0.0, 0.0, 0.0, 0.0, 0.0, 0.0, 0.0, 0.0, 0.0, 0.0, 0.0, 0.0, 0.0, 0.0, 0.0, 0.0, 0.0, 0.0, 0.0, 0.0, 0.0, 0.0, 0.0, 0.0, 0.0, 0.0, 0.0, 0.0, 0.0, 0.0, 0.0, 0.0, 0.0, 0.0, 0.0, 0.0, 0.0, 0.0, 0.0, 0.0, 0.0, 0.0, 0.0, 0.0, 0.0, 0.0, 0.0, 0.0, 0.0, 0.0, 0.0, 0.0, 0.0, 0.0, 0.0, 0.0, 0.0, 0.0, 0.0, 0.0, 0.0, 0.0, 0.0, 0.0, 0.0, 0.0, 0.0, 0.0, 0.0, 0.0, 0.0, 0.0, 0.0, 0.0, 0.0, 0.0, 0.0, 0.0, 0.0, 0.0, 0.0, 0.0, 0.0, 0.0, 0.0, 0.0, 0.0, 0.0, 0.0, 0.0, 0.0, 0.0, 0.0, 0.0, 0.0, 0.0, 0.0, 0.0, 0.0, 0.0, 0.0, 0.0, 0.0, 0.0, 0.0, 0.0, 0.0, 0.0, 0.0, 0.0, 0.0, 0.0, 0.0, 0.0, 0.0, 0.0, 0.0, 0.0, 0.0, 0.0, 0.0, 0.0, 0.0, 0.0, 0.0, 0.0, 0.0, 0.0, 0.0, 0.0, 0.0, 0.0, 0.0, 0.0, 0.0, 0.0, 0.0, 0.0, 0.0, 0.0, 0.0, 0.0, 0.0, 0.0, 0.0, 0.0, 0.0, 0.0, 0.0, 0.0, 0.0, 0.0, 0.0, 0.0, 0.0, 0.0, 0.0, 0.0, 0.0, 0.0, 0.0, 0.0, 0.0, 0.0, 0.0, 0.0, 0.0, 0.0, 0.0, 0.0, 0.0, 0.0, 0.0, 0.0, 0.0, 0.0, 0.0, 0.0, 0.0, 0.0, 0.0, 0.0, 0.0, 0.0, 0.0, 0.0, 0.0, 0.0, 0.0, 0.0, 0.0, 0.0, 0.0, 0.0, 0.0, 0.0, 0.0, 0.0, 0.0, 0.0, 0.0, 0.0, 0.0, 0.0, 0.0, 0.0, 0.0, 0.0, 0.0, 0.0, 0.0, 0.0, 0.0, 0.0, 0.0, 0.0, 0.0, 0.0, 0.0, 0.0, 0.0, 0.0, 0.0, 0.0, 0.0, 0.0, 0.0, 0.0, 0.0, 0.0, 0.0, 0.0, 0.0, 0.0, 0.0, 0.0, 0.0, 0.0, 0.0, 0.0, 0.0, 0.0, 0.0, 0.0, 0.0, 0.0, 0.0, 0.0, 0.0, 0.0, 0.0, 0.0, 0.0, 0.0, 0.0, 0.0, 0.0, 0.0, 0.0, 0.0, 0.0, 0.0, 0.0, 0.0, 0.0, 0.0, 0.0, 0.0, 0.0, 0.0, 0.0, 0.0, 0.0, 0.0, 0.0, 0.0, 0.0, 0.0, 0.0, 0.0, 0.0, 0.0, 0.0, 0.0, 0.0, 0.0, 0.0, 0.0, 0.0, 0.0, 0.0, 0.0, 0.0, 0.0, 0.0, 0.0, 0.0, 0.0, 0.0, 0.0, 0.0, 0.0, 0.0, 0.0, 0.0, 0.0, 0.0, 0.0, 0.0, 0.0, 0.0, 0.0, 0.0, 0.0, 0.0, 0.0, 0.0, 0.0, 0.0, 0.0, 0.0, 0.0, 0.0, 0.0, 0.0, 0.0, 0.0, 0.0, 0.0, 0.0, 0.0, 0.0, 0.0, 0.0, 0.0, 0.0, 0.0, 0.0, 0.0, 0.0, 0.0, 0.0, 0.0, 0.0, 0.0, 0.0, 0.0, 0.0, 0.0, 0.0, 0.0, 0.0, 0.0, 0.0, 0.0, 0.0, 0.0, 0.0, 0.0, 0.0, 0.0, 0.0, 0.0, 0.0, 0.0, 0.0, 0.0, 0.0, 0.0, 0.0, 0.0, 0.0, 0.0, 0.0, 0.0, 0.0, 0.0, 0.0, 0.0, 0.0, 0.0, 0.0, 0.0, 0.0, 0.0, 0.0, 0.0, 0.0, 0.0, 0.0, 0.0, 0.0, 0.0, 0.0, 0.0, 0.0, 0.0, 0.0, 0.0, 0.0, 0.0, 0.0, 0.0, 0.0, 0.0, 0.0, 0.0, 0.0, 0.0, 0.0, 0.0, 0.0, 0.0, 0.0, 0.0, 0.0, 0.0, 0.0, 0.0, 0.0, 0.0, 0.0, 0.0, 0.0, 0.0, 0.0, 0.0, 0.0, 0.0, 0.0, 0.0, 0.0, 0.0, 0.0, 0.0, 0.0, 0.0, 0.0, 0.0, 0.0, 0.0, 0.0, 0.0, 0.0, 0.0, 0.0, 0.0, 0.0, 0.0, 0.0, 0.0, 0.0, 0.0, 0.0, 0.0, 0.0, 0.0, 0.0, 0.0, 0.0, 0.0, 0.0, 0.0, 0.0, 0.0, 0.0, 0.0, 0.0, 0.0, 0.0, 0.0, 0.0, 0.0, 0.0, 0.0, 0.0, 0.0, 0.0, 0.0, 0.0, 0.0, 0.0, 0.0, 0.0, 0.0, 0.0, 0.0, 0.0, 0.0, 0.0, 0.0, 0.0, 0.0, 0.0, 0.0, 0.0, 0.0, 0.0, 0.0, 0.0, 0.0, 0.0, 0.0, 0.0, 0.0, 0.0, 0.0, 0.0, 0.0, 0.0, 0.0, 0.0, 0.0, 0.0, 0.0, 0.0, 0.0, 0.0, 0.0, 0.0, 0.0, 0.0, 0.0, 0.0, 0.0, 0.0, 0.0, 0.0, 0.0, 0.0, 0.0, 0.0, 0.0, 0.0, 0.0, 0.0, 0.0, 0.0, 0.0, 0.0, 0.0, 0.0, 0.0, 0.0, 0.0, 0.0, 0.0, 0.0, 0.0, 0.0, 0.0, 0.0, 0.0, 0.0, 0.0, 0.0, 0.0, 0.0, 0.0, 0.0, 0.0, 0.0, 0.0, 0.0, 0.0, 0.0, 0.0, 0.0, 0.0, 0.0, 0.0, 0.0, 0.0, 0.0, 0.0, 0.0, 0.0, 0.0, 0.0, 0.0, 0.0, 0.0, 0.0, 0.0, 0.0, 0.0, 0.0, 0.0, 0.0, 0.0, 0.0, 0.0, 0.0, 0.0, 0.0, 0.0, 0.0, 0.0, 0.0, 0.0, 0.0, 0.0, 0.0, 0.0, 0.0, 0.0, 0.0, 0.0, 0.0, 0.0, 0.0, 0.0, 0.0, 0.0, 0.0, 0.0, 0.0, 0.0, 0.0, 0.0, 0.0, 0.0, 0.0, 0.0, 0.0, 0.0, 0.0, 0.0, 0.0, 0.0, 0.0, 0.0, 0.0, 0.0, 0.0, 0.0, 0.0, 0.0, 0.0, 0.0, 0.0, 0.0, 0.0, 0.0, 0.0, 0.0, 0.0, 0.0, 0.0, 0.0, 0.0, 0.0, 0.0, 0.0, 0.0, 0.0, 0.0, 0.0, 0.0, 0.0, 0.0, 0.0, 0.0, 0.0, 0.0, 0.0, 0.0, 0.0, 0.0, 0.0, 0.0, 0.0, 0.0, 0.0, 0.0, 0.0, 0.0, 0.0, 0.0, 0.0, 0.0, 0.0, 0.0, 0.0, 0.0, 0.0, 0.0, 0.0, 0.0, 0.0, 0.0, 0.0, 0.0, 0.0, 0.0, 0.0, 0.0, 0.0, 0.0, 0.0, 0.0, 0.0, 0.0, 0.0, 0.0, 0.0, 0.0, 0.0, 0.0, 0.0, 0.0, 0.0, 0.0, 0.0, 0.0, 0.0, 0.0, 0.0, 0.0, 0.0, 0.0, 0.0, 0.0, 0.0, 0.0, 0.0, 0.0, 0.0, 0.0, 0.0, 0.0, 0.0, 0.0, 0.0, 0.0, 0.0, 0.0, 0.0, 0.0, 0.0, 0.0, 0.0, 0.0, 0.0, 0.0, 0.0, 0.0, 0.0, 0.0, 0.0, 0.0, 0.0, 0.0, 0.0, 0.0, 0.0, 0.0, 0.0, 0.0, 0.0, 0.0, 0.0, 0.0, 0.0, 0.0, 0.0, 0.0, 0.0, 0.0, 0.0, 0.0, 0.0, 0.0, 0.0, 0.0, 0.0, 0.0, 0.0, 0.0, 0.0, 0.0, 0.0, 0.0, 0.0, 0.0, 0.0, 0.0, 0.0, 0.0, 0.0, 0.0, 0.0, 0.0, 0.0, 0.0, 0.0, 0.0, 0.0, 0.0, 0.0, 0.0, 0.0, 0.0, 0.0, 0.0, 0.0, 0.0, 0.0, 0.0, 0.0, 0.0, 0.0, 0.0, 0.0, 0.0, 0.0, 0.0, 0.0, 0.0, 0.0, 0.0, 0.0, 0.0, 0.0, 0.0, 0.0, 0.0, 0.0, 0.0, 0.0, 0.0, 0.0, 0.0, 0.0, 0.0, 0.0, 0.0, 0.0, 0.0, 0.0, 0.0, 0.0, 0.0, 0.0, 0.0, 0.0, 0.0, 0.0, 0.0, 0.0, 0.0, 0.0, 0.0, 0.0, 0.0, 0.0, 0.0, 0.0, 0.0, 0.0, 0.0, 0.0, 0.0, 0.0, 0.0, 0.0, 0.0, 0.0, 0.0, 0.0, 0.0, 0.0, 0.0, 0.0, 0.0, 0.0, 0.0, 0.0, 0.0, 0.0, 0.0, 0.0, 0.0, 0.0, 0.0, 0.0, 0.0, 0.0, 0.0, 0.0, 0.0, 0.0, 0.0, 0.0, 0.0, 0.0, 0.0, 0.0, 0.0, 0.0, 0.0, 0.0, 0.0, 0.0, 0.0, 0.0, 0.0, 0.0, 0.0, 0.0, 0.0, 0.0, 0.0, 0.0, 0.0, 0.0, 0.0, 0.0, 0.0, 0.0, 0.0, 0.0, 0.0, 0.0, 0.0, 0.0, 0.0, 0.0, 0.0, 0.0, 0.0, 0.0, 0.0, 0.0, 0.0, 0.0, 0.0, 0.0, 0.0, 0.0, 0.0, 0.0, 0.0, 0.0, 0.0, 0.0, 0.0, 0.0, 0.0, 0.0, 0.0, 0.0, 0.0, 0.0, 0.0, 0.0, 0.0, 0.0, 0.0, 0.0, 0.0, 0.0, 0.0, 0.0, 0.0, 0.0, 0.0, 0.0, 0.0, 0.0, 0.0, 0.0, 0.0, 0.0, 0.0, 0.0, 0.0, 0.0, 0.0, 0.0, 0.0, 0.0, 0.0, 0.0, 0.0, 0.0, 0.0, 0.0, 0.0, 0.0, 0.0, 0.0, 0.0, 0.0, 0.0, 0.0, 0.0, 0.0, 0.0, 0.0, 0.0, 0.0, 0.0, 0.0, 0.0, 0.0, 0.0, 0.0, 0.0, 0.0, 0.0, 0.0, 0.0, 0.0, 0.0, 0.0, 0.0, 0.0, 0.0, 0.0, 0.0, 0.0, 0.0, 0.0, 0.0, 0.0, 0.0, 0.0, 0.0, 0.0, 0.0, 0.0, 0.0, 0.0, 0.0, 0.0, 0.0, 0.0, 0.0, 0.0, 0.0, 0.0, 0.0, 0.0, 0.0, 0.0, 0.0, 0.0, 0.0, 0.0, 0.0, 0.0, 0.0, 0.0, 0.0, 0.0, 0.0, 0.0, 0.0, 0.0, 0.0, 0.0, 0.0, 0.0, 0.0, 0.0, 0.0, 0.0, 0.0, 0.0, 0.0, 0.0, 0.0, 0.0, 0.0, 0.0, 0.0, 0.0, 0.0, 0.0, 0.0, 0.0, 0.0, 0.0, 0.0, 0.0, 0.0, 0.0, 0.0, 0.0, 0.0, 0.0, 0.0, 0.0, 0.0, 0.0, 0.0, 0.0, 0.0, 0.0, 0.0, 0.0, 0.0, 0.0, 0.0, 0.0, 0.0, 0.0, 0.0, 0.0, 0.0, 0.0, 0.0, 0.0, 0.0, 0.0, 0.0, 0.0, 0.0, 0.0, 0.0, 0.0, 0.0, 0.0, 0.0, 0.0, 0.0, 0.0, 0.0, 0.0, 0.0, 0.0, 0.0, 0.0, 0.0, 0.0, 0.0, 0.0, 0.0, 0.0, 0.0, 0.0, 0.0, 0.0, 0.0, 0.0, 0.0, 0.0, 0.0, 0.0, 0.0, 0.0, 0.0, 0.0, 0.0, 0.0, 0.0, 0.0, 0.0, 0.0, 0.0, 0.0, 0.0, 0.0, 0.0, 0.0, 0.0, 0.0, 0.0, 0.0, 0.0, 0.0, 0.0, 0.0, 0.0, 0.0, 0.0, 0.0, 0.0, 0.0, 0.0, 0.0, 0.0, 0.0, 0.0, 0.0, 0.0, 0.0, 0.0, 0.0, 0.0, 0.0, 0.0, 0.0, 0.0, 0.0, 0.0, 0.0, 0.0, 0.0, 0.0, 0.0, 0.0, 0.0, 0.0, 0.0, 0.0, 0.0, 0.0, 0.0, 0.0, 0.0, 0.0, 0.0, 0.0, 0.0, 0.0, 0.0, 0.0, 0.0, 0.0, 0.0, 0.0, 0.0, 0.0, 0.0, 0.0, 0.0, 0.0, 0.0, 0.0, 0.0, 0.0, 0.0, 0.0, 0.0, 0.0, 0.0, 0.0, 0.0, 0.0, 0.0, 0.0, 0.0, 0.0, 0.0, 0.0, 0.0, 0.0, 0.0, 0.0, 0.0, 0.0, 0.0, 0.0, 0.0, 0.0, 0.0, 0.0, 0.0, 0.0, 0.0, 0.0, 0.0, 0.0, 0.0, 0.0, 0.0, 0.0, 0.0, 0.0, 0.0, 0.0, 0.0, 0.0, 0.0, 0.0, 0.0, 0.0, 0.0, 0.0, 0.0, 0.0, 0.0, 0.0, 0.0, 0.0, 0.0, 0.0, 0.0, 0.0, 0.0, 0.0, 0.0, 0.0, 0.0, 0.0, 0.0, 0.0, 0.0, 0.0, 0.0, 0.0, 0.0, 0.0, 0.0, 0.0, 0.0, 0.0, 0.0, 0.0, 0.0, 0.0, 0.0, 0.0, 0.0, 0.0, 0.0, 0.0, 0.0, 0.0, 0.0, 0.0, 0.0, 0.0, 0.0, 0.0, 0.0, 0.0, 0.0, 0.0, 0.0, 0.0, 0.0, 0.0, 0.0, 0.0, 0.0, 0.0, 0.0, 0.0, 0.0, 0.0, 0.0, 0.0, 0.0, 0.0, 0.0, 0.0, 0.0, 0.0, 0.0, 0.0, 0.0, 0.0, 0.0, 0.0, 0.0, 0.0, 0.0, 0.0, 0.0, 0.0, 0.0, 0.0, 0.0, 0.0, 0.0, 0.0, 0.0, 0.0, 0.0, 0.0, 0.0, 0.0, 0.0, 0.0, 0.0, 0.0, 0.0, 0.0, 0.0, 0.0, 0.0, 0.0, 0.0, 0.0, 0.0, 0.0, 0.0, 0.0, 0.0, 0.0, 0.0, 0.0, 0.0, 0.0, 0.0, 0.0, 0.0, 0.0, 0.0, 0.0, 0.0, 0.0, 0.0, 0.0, 0.0, 0.0, 0.0, 0.0, 0.0, 0.0, 0.0, 0.0, 0.0, 0.0, 0.0, 0.0, 0.0, 0.0, 0.0, 0.0, 0.0, 0.0, 0.0, 0.0, 0.0, 0.0, 0.0, 0.0, 0.0, 0.0, 0.0, 0.0, 0.0, 0.0, 0.0, 0.0, 0.0, 0.0, 0.0, 0.0, 0.0, 0.0, 0.0, 0.0, 0.0, 0.0, 0.0, 0.0, 0.0, 0.0, 0.0, 0.0, 0.0, 0.0, 0.0, 0.0, 0.0, 0.0, 0.0, 0.0, 0.0, 0.0, 0.0, 0.0, 0.0, 0.0, 0.0, 0.0, 0.0, 0.0, 0.0, 0.0, 0.0, 0.0, 0.0, 0.0, 0.0, 0.0, 0.0, 0.0, 0.0, 0.0, 0.0, 0.0, 0.0, 0.0, 0.0, 0.0, 0.0, 0.0, 0.0, 0.0, 0.0, 0.0, 0.0, 0.0, 0.0, 0.0, 0.0, 0.0, 0.0, 0.0, 0.0, 0.0, 0.0, 0.0, 0.0, 0.0, 0.0, 0.0, 0.0, 0.0, 0.0, 0.0, 0.0, 0.0, 0.0, 0.0, 0.0, 0.0, 0.0, 0.0, 0.0, 0.0, 0.0, 0.0, 0.0, 0.0, 0.0])
me_plane_018.update()
me_plane_021 = bpy.data.meshes.new('Plane.021')
me_plane_021.from_pydata([(-16.35, -12.95, 0.03795), (16.0, -12.95, 0.03795), (-16.35, 12.95, 0.03795), (16.0, 12.95, 0.03795), (-16.35, -12.95, 3.143), (16.0, -12.95, 3.143), (-16.35, 12.95, 3.143), (16.0, 12.95, 3.143)], [], [(2, 0, 1, 3), (6, 7, 5, 4), (3, 1, 5, 7), (0, 2, 6, 4), (2, 3, 7, 6), (1, 0, 4, 5)])
_uv = me_plane_021.uv_layers.new(name='UVMap')
_uv.uv.foreach_set('vector', [0.0, 0.0, 0.0, 0.0, 0.0, 0.0, 0.0, 0.0, 0.0, 0.0, 0.0, 0.0, 0.0, 0.0, 0.0, 0.0, 0.0, 0.0, 0.0, 0.0, 0.0, 0.0, 0.0, 0.0, 0.0, 0.0, 0.0, 0.0, 0.0, 0.0, 0.0, 0.0, 0.0, 0.0, 0.0, 0.0, 0.0, 0.0, 0.0, 0.0, 0.0, 0.0, 0.0, 0.0, 0.0, 0.0, 0.0, 0.0])
me_plane_021.update()

# ---- objects
ob_cherry_mx_low_profile_keycap = bpy.data.objects.new('Cherry-MX-Low-Profile-Keycap', me_cherry_mx_low_profile_keycap)
ob_plane_001 = bpy.data.objects.new('Plane.001', me_plane_001)
ob_plane_002 = bpy.data.objects.new('Plane.002', me_plane_002)
ob_plane_003 = bpy.data.objects.new('Plane.003', me_plane_003)
ob_cherry_mx_low_profile_keycap_001 = bpy.data.objects.new('Cherry-MX-Low-Profile-Keycap.001', me_cherry_mx_low_profile_keycap_001)
ob_plane_004 = bpy.data.objects.new('Plane.004', me_plane_004)
ob_plane_007 = bpy.data.objects.new('Plane.007', me_plane_007)
ob_plane_005 = bpy.data.objects.new('Plane.005', me_plane_009)
ob_plane_006 = bpy.data.objects.new('Plane.006', me_plane_010)
ob_plane_008 = bpy.data.objects.new('Plane.008', me_plane_011)
ob_plane_009 = bpy.data.objects.new('Plane.009', me_plane_012)
ob_plane_010 = bpy.data.objects.new('Plane.010', me_plane_013)
ob_plane_014 = bpy.data.objects.new('Plane.014', me_plane_017)
ob_plane_015 = bpy.data.objects.new('Plane.015', me_plane_018)
ob_plane = bpy.data.objects.new('Plane', me_plane_021)

# ---- transforms, parenting, visibility, modifiers, constraints
ob_cherry_mx_low_profile_keycap.location = (-6.748e-16, -30.08, 3.039)
ob_cherry_mx_low_profile_keycap.rotation_euler = (3.142, -3.686e-21, -4.441e-16)
ob_plane_001.location = (0.001161, -30.0, -7.007)
ob_plane_001.rotation_euler = (0.05012, -1.113e-17, -2.789e-19)
ob_plane_001.scale = (12.71, 12.71, 12.71)
ob_plane_002.location = (2.89e-15, 0.01233, -13.01)
ob_plane_002.scale = (20.0, 50.0, 1.0)
ob_plane_003.location = (0.001161, 30.0, -7.007)
ob_plane_003.rotation_euler = (0.05012, -1.113e-17, -2.789e-19)
ob_plane_003.scale = (12.71, 12.71, 12.71)
ob_cherry_mx_low_profile_keycap_001.location = (-6.748e-16, 29.92, 3.039)
ob_cherry_mx_low_profile_keycap_001.rotation_euler = (3.142, -3.686e-21, -4.441e-16)
ob_plane_004.location = (-0.2765, 0.0824, -8.252)
ob_plane_004.scale = (10.6, 2.804, 2.804)
ob_plane_007.location = (-11.33, -12.19, -7.007)
ob_plane_007.rotation_euler = (0.05012, -1.113e-17, -2.789e-19)
ob_plane_007.scale = (12.71, 12.71, 12.71)
ob_plane_005.location = (-11.33, -12.19, -7.007)
ob_plane_005.rotation_euler = (0.05012, -1.113e-17, -2.789e-19)
ob_plane_005.scale = (12.71, 12.71, 12.71)
ob_plane_006.location = (-11.33, -8.977, -7.007)
ob_plane_006.rotation_euler = (0.05012, -1.113e-17, -2.789e-19)
ob_plane_006.scale = (12.71, 12.71, 12.71)
ob_plane_008.location = (-11.33, -17.58, -7.007)
ob_plane_008.rotation_euler = (0.05012, -1.113e-17, -2.789e-19)
ob_plane_008.scale = (12.71, 12.71, 12.71)
ob_plane_009.location = (-11.33, -17.58, -7.007)
ob_plane_009.rotation_euler = (0.05012, -1.113e-17, -2.789e-19)
ob_plane_009.scale = (12.71, 12.71, 12.71)
ob_plane_010.location = (-11.33, -8.977, -7.007)
ob_plane_010.rotation_euler = (0.05012, -1.113e-17, -2.789e-19)
ob_plane_010.scale = (12.71, 12.71, 12.71)
ob_plane_014.location = (-11.33, -8.977, -7.007)
ob_plane_014.rotation_euler = (0.05012, -1.113e-17, -2.789e-19)
ob_plane_014.scale = (12.71, 12.71, 12.71)
ob_plane_015.location = (-8.564e-10, -1.868e-09, 9.537e-07)
ob_plane_015.rotation_euler = (-0.0004182, -0.0004612, 0.006276)
ob_plane_015.scale = (-1.274, 1.274, 1.274)
ob_plane.location = (1.99e-15, 4.419e-31, 8.962)

# ---- collection membership
col_collection.objects.link(ob_cherry_mx_low_profile_keycap)
col_collection.objects.link(ob_plane_001)
col_collection.objects.link(ob_plane_002)
col_collection.objects.link(ob_plane_003)
col_collection.objects.link(ob_cherry_mx_low_profile_keycap_001)
col_collection.objects.link(ob_plane_004)
col_collection.objects.link(ob_plane_007)
col_collection.objects.link(ob_plane_005)
col_collection.objects.link(ob_plane_006)
col_collection.objects.link(ob_plane_008)
col_collection.objects.link(ob_plane_009)
col_collection.objects.link(ob_plane_010)
col_collection.objects.link(ob_plane_014)
col_collection.objects.link(ob_plane_015)
col_collection.objects.link(ob_plane)

# ---- scene / render settings (as saved in the file)
scene.frame_start = 1; scene.frame_end = 250; scene.frame_set(0)
scene.render.engine = 'BLENDER_EEVEE_NEXT'
scene.cycles.sampling_pattern = 'TABULATED_SOBOL'
scene.cycles.use_light_tree = False
scene.view_settings.view_transform = 'Filmic'
bpy.context.view_layer.update()

# ---- added for rendering (the .blend has no active camera and no usable light): camera, sun
cam_auto = bpy.data.cameras.new('AutoCamera')
cam_auto.lens = 50.0
cam_auto.sensor_width = 36.0
cam_auto.clip_end = 1813.92
ob_auto_camera = bpy.data.objects.new('AutoCamera', cam_auto)
scene.collection.objects.link(ob_auto_camera)
ob_auto_camera.location = (103.358, -124.017, 84.4998)
ob_auto_camera.rotation_euler = (1.09748, -7.21219e-08, 0.694738)
scene.camera = ob_auto_camera
light_auto_sun = bpy.data.lights.new('AutoSun', 'SUN')
light_auto_sun.energy = 3.0
light_auto_sun.angle = 0.0523599
ob_auto_sun = bpy.data.objects.new('AutoSun', light_auto_sun)
scene.collection.objects.link(ob_auto_sun)
ob_auto_sun.rotation_euler = (0.872665, 0.174533, 0.523599)
bpy.context.view_layer.update()
